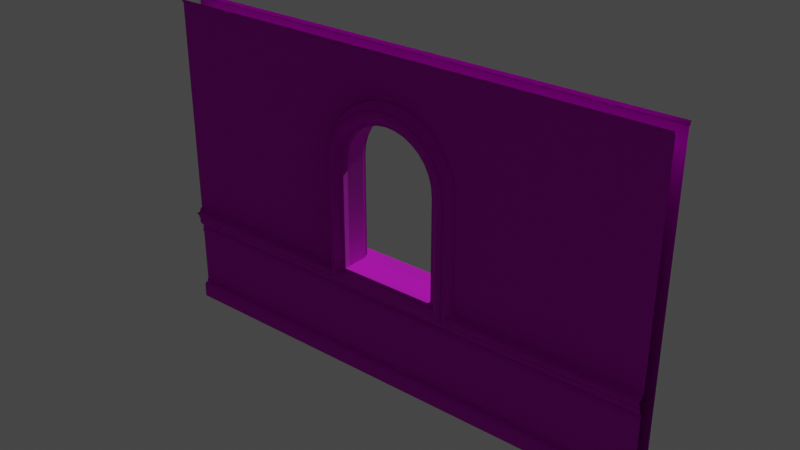 # Source: VictorianWindow.blend  (saved by Blender 2.90.8; exported with 4.5.12 LTS)
import bpy
from mathutils import Matrix  # noqa: F401  (used for matrix-valued properties, if any)

bpy.ops.wm.read_factory_settings(use_empty=True)
scene = bpy.context.scene
scene.name = 'Scene'

# ---- collections
col_collection = bpy.data.collections.new('Collection'); scene.collection.children.link(col_collection)
col_mesh = bpy.data.collections.new('Mesh'); scene.collection.children.link(col_mesh)
col_rig = bpy.data.collections.new('Rig'); scene.collection.children.link(col_rig)
col_extras = bpy.data.collections.new('Extras'); scene.collection.children.link(col_extras)
col_collision = bpy.data.collections.new('Collision'); scene.collection.children.link(col_collision)

# ---- images (referenced by path relative to the original .blend; pixels are not part of the script)
import os
ASSET_DIR = os.environ.get("B2B_ASSET_DIR", "")  # directory of the original .blend (textures are referenced by path, not embedded)
HERE = os.path.dirname(os.path.abspath(__file__))  # packed textures are extracted next to this script under _unpacked/

def load_image(name, relpath, width, height, colorspace="sRGB"):
    """Load a texture the original file referenced (path relative to the .blend, or extracted next to this script)."""
    p = next((c for c in (os.path.join(HERE, relpath), os.path.join(ASSET_DIR, relpath)) if relpath and os.path.exists(c)), "")
    if p:
        img = bpy.data.images.load(p, check_existing=True)
        img.name = name
    else:  # same state as the original file: an image datablock whose file is absent (Cycles renders it pink)
        img = bpy.data.images.new(name, width, height)
        img.source = "FILE"
        img.filepath = "//" + (relpath or name)
    img.colorspace_settings.name = colorspace
    return img
img_interiorwallroughness_jpg = load_image('InteriorWallRoughness.jpg', 'InteriorWallRoughness.jpg', 1024, 1024, 'Non-Color')
img_interiorwallalbedo_jpg = load_image('InteriorWallAlbedo.jpg', 'InteriorWallAlbedo.jpg', 1024, 1024, 'sRGB')
img_interiorwallnormal_jpg = load_image('InteriorWallNormal.jpg', 'InteriorWallNormal.jpg', 1024, 1024, 'Non-Color')
img_exterioralbedo_png = load_image('ExteriorAlbedo.png', 'ExteriorAlbedo.png', 1024, 1024, 'sRGB')
img_exteriorroughness_png = load_image('ExteriorRoughness.png', 'ExteriorRoughness.png', 1024, 1024, 'sRGB')
img_exteriornormal_png = load_image('ExteriorNormal.png', 'ExteriorNormal.png', 1024, 1024, 'sRGB')

# ---- materials (node trees are filled in below, after node groups)
mat_m_victorianinnerwall = bpy.data.materials.new('M_VictorianInnerWall')
mat_m_victorianinnerwall.use_transparent_shadow = False
mat_m_victorianouterwall = bpy.data.materials.new('M_VictorianOuterWall')
mat_m_victorianouterwall.alpha_threshold = 0.0
mat_m_victorianouterwall.use_transparent_shadow = False
mat_m_victorianouterwall.line_color = (0.0, 0.0, 0.0, 1.0)

# ---- node groups
ng_auto_smooth = bpy.data.node_groups.new('Auto Smooth', 'GeometryNodeTree')
_s = ng_auto_smooth.interface.new_socket(name='Geometry', in_out='OUTPUT', socket_type='NodeSocketGeometry')
_s = ng_auto_smooth.interface.new_socket(name='Geometry', in_out='INPUT', socket_type='NodeSocketGeometry')
_s = ng_auto_smooth.interface.new_socket(name='Angle', in_out='INPUT', socket_type='NodeSocketFloat')
_s.subtype = 'ANGLE'
_s.min_value = 0.0
_s.max_value = 3.142
ng_auto_smooth.is_modifier = True
_N = ng_auto_smooth.nodes; _L = ng_auto_smooth.links
n0 = _N.new('NodeGroupOutput'); n0.name = 'Group Output'; n0.location = (480, -100)
n1 = _N.new('NodeGroupInput'); n1.name = 'Group Input'; n1.location = (-420, -300)
n2 = _N.new('NodeGroupInput'); n2.name = 'Group Input.001'; n2.location = (-60, -100)
n3 = _N.new('GeometryNodeSetShadeSmooth'); n3.name = 'Set Shade Smooth'; n3.location = (120, -100)
n3.domain = 'EDGE'
n4 = _N.new('GeometryNodeSetShadeSmooth'); n4.name = 'Set Shade Smooth.001'; n4.location = (300, -100)
n5 = _N.new('GeometryNodeInputMeshEdgeAngle'); n5.name = 'Edge Angle'; n5.location = (-420, -220)
n6 = _N.new('GeometryNodeInputEdgeSmooth'); n6.name = 'Is Edge Smooth'; n6.location = (-60, -160)
n7 = _N.new('GeometryNodeInputShadeSmooth'); n7.name = 'Is Face Smooth'; n7.location = (-240, -340)
n8 = _N.new('FunctionNodeBooleanMath'); n8.name = 'Boolean Math'; n8.location = (-60, -220)
n9 = _N.new('FunctionNodeCompare'); n9.name = 'Compare'; n9.location = (-240, -180)
n9.operation = 'LESS_EQUAL'
_L.new(n5.outputs[0], n9.inputs[0])
_L.new(n4.outputs[0], n0.inputs[0])
_L.new(n1.outputs[1], n9.inputs[1])
_L.new(n9.outputs[0], n8.inputs[0])
_L.new(n7.outputs[0], n8.inputs[1])
_L.new(n2.outputs[0], n3.inputs[0])
_L.new(n6.outputs[0], n3.inputs[1])
_L.new(n3.outputs[0], n4.inputs[0])
_L.new(n8.outputs[0], n3.inputs[2])
n0.is_active_output = True

# ---- material node trees
mat_m_victorianinnerwall.use_nodes = True; mat_m_victorianinnerwall.node_tree.nodes.clear()
_N = mat_m_victorianinnerwall.node_tree.nodes; _L = mat_m_victorianinnerwall.node_tree.links
n0 = _N.new('ShaderNodeTexImage'); n0.name = 'Image Texture.001'; n0.location = (-416, -14)
n0.image = img_interiorwallroughness_jpg
n1 = _N.new('ShaderNodeTexImage'); n1.name = 'Image Texture'; n1.location = (-418, 295)
n1.image = img_interiorwallalbedo_jpg
n2 = _N.new('ShaderNodeTexImage'); n2.name = 'Image Texture.002'; n2.location = (-408, -271)
n2.image = img_interiorwallnormal_jpg
n3 = _N.new('ShaderNodeNormalMap'); n3.name = 'Normal Map'; n3.location = (-136, -247)
n4 = _N.new('ShaderNodeOutputMaterial'); n4.name = 'Material Output'; n4.location = (348, 293)
n5 = _N.new('ShaderNodeBsdfPrincipled'); n5.name = 'Principled BSDF'; n5.location = (58, 293)
n5.distribution = 'GGX'
n5.subsurface_method = 'BURLEY'
n5.inputs[3].default_value = 1.45
n5.inputs[27].default_value = (0.0, 0.0, 0.0, 1.0)
n5.inputs[28].default_value = 1.0
_L.new(n5.outputs[0], n4.inputs[0])
_L.new(n1.outputs[0], n5.inputs[0])
_L.new(n0.outputs[1], n5.inputs[2])
_L.new(n2.outputs[0], n3.inputs[1])
_L.new(n3.outputs[0], n5.inputs[5])
n4.is_active_output = True
mat_m_victorianouterwall.use_nodes = True; mat_m_victorianouterwall.node_tree.nodes.clear()
_N = mat_m_victorianouterwall.node_tree.nodes; _L = mat_m_victorianouterwall.node_tree.links
n0 = _N.new('ShaderNodeOutputMaterial'); n0.name = 'Material Output'; n0.location = (300, 300)
n1 = _N.new('ShaderNodeBsdfPrincipled'); n1.name = 'Principled BSDF'; n1.location = (10, 300)
n1.distribution = 'GGX'
n1.subsurface_method = 'BURLEY'
n1.inputs[3].default_value = 1.45
n1.inputs[27].default_value = (0.0, 0.0, 0.0, 1.0)
n1.inputs[28].default_value = 1.0
n2 = _N.new('ShaderNodeTexImage'); n2.name = 'Image Texture'; n2.location = (-341, 302)
n2.image = img_exterioralbedo_png
n3 = _N.new('ShaderNodeTexImage'); n3.name = 'Image Texture.001'; n3.location = (-340, 44)
n3.image = img_exteriorroughness_png
n4 = _N.new('ShaderNodeTexImage'); n4.name = 'Image Texture.002'; n4.location = (-492, -229)
n4.image = img_exteriornormal_png
n5 = _N.new('ShaderNodeNormalMap'); n5.name = 'Normal Map'; n5.location = (-208, -215)
_L.new(n1.outputs[0], n0.inputs[0])
_L.new(n2.outputs[0], n1.inputs[0])
_L.new(n3.outputs[1], n1.inputs[2])
_L.new(n4.outputs[0], n5.inputs[1])
_L.new(n5.outputs[0], n1.inputs[5])
n0.is_active_output = True

# ---- world
world_world = bpy.data.worlds.new('World'); scene.world = world_world
world_world.use_nodes = True; world_world.node_tree.nodes.clear()
_N = world_world.node_tree.nodes; _L = world_world.node_tree.links
n0 = _N.new('ShaderNodeOutputWorld'); n0.name = 'World Output'; n0.location = (300, 300)
n1 = _N.new('ShaderNodeBackground'); n1.name = 'Background'; n1.location = (10, 300)
n1.inputs[0].default_value = (0.05088, 0.05088, 0.05088, 1.0)
_L.new(n1.outputs[0], n0.inputs[0])
n0.is_active_output = True
world_world.color = (0.05088, 0.05088, 0.05088)
world_world.use_sun_shadow = False
world_world.sun_shadow_jitter_overblur = 0.0

# ---- lights
light_point = bpy.data.lights.new('Point', 'SUN')
light_point.transmission_factor = 0.0
light_point.energy = 1.38
light_point.shadow_soft_size = 0.0762

# ---- meshes
me_cube_001 = bpy.data.meshes.new('Cube.001')
me_cube_001.from_pydata([(-4.768e-07, -0.3157, 3.658), (5.791, -0.3157, 3.658), (-4.768e-07, -0.2896, 1.173), (5.791, -0.2896, 1.173), (-4.768e-07, -0.2896, 3.621), (5.791, -0.2896, 3.621), (-4.768e-07, -0.3, 3.624), (5.791, -0.3, 3.624), (2.896, -0.3157, 3.658), (2.896, -0.2896, 1.173), (2.896, -0.2896, 3.621), (2.896, -0.3, 3.624), (3.111, -0.2896, 2.906), (3.005, -0.2896, 2.938), (2.896, -0.2896, 2.949), (2.786, -0.2896, 2.937), (2.68, -0.2896, 2.905), (3.208, -0.2896, 2.854), (2.583, -0.2896, 2.853), (3.294, -0.2896, 2.785), (2.497, -0.2896, 2.785), (2.427, -0.2896, 2.7), (3.364, -0.2896, 2.7), (3.416, -0.2896, 2.603), (2.375, -0.2896, 2.603), (3.448, -0.2896, 2.498), (2.343, -0.2896, 2.498), (2.332, -0.2896, 2.378), (3.46, -0.2896, 2.378), (2.333, -0.2896, 1.219), (3.46, -0.2896, 1.219), (2.896, -0.2896, 1.219), (-4.768e-07, -0.2896, 0.1466), (5.791, -0.2896, 0.1466), (2.896, -0.2896, 0.1466), (-4.768e-07, -0.3048, 0.1375), (-4.768e-07, -0.3048, 0.0), (5.791, -0.3048, 0.1375), (5.791, -0.3048, 0.0), (2.896, -0.3048, 0.0), (2.896, -0.3048, 0.1375), (0.0, -0.02867, 3.658), (5.791, -0.02866, 3.658), (0.0, -0.05484, 0.217), (5.791, -0.05484, 0.217), (0.0, -0.0449, 0.2112), (5.791, -0.0449, 0.2112), (0.0, -0.02295, 1.159), (5.791, -0.02294, 1.159), (0.0, -0.02295, 1.035), (5.791, -0.02294, 1.035), (0.0, 2.98e-08, 0.0), (5.791, 1.401e-06, 0.1531), (5.791, 1.401e-06, 0.0), (0.0, 2.98e-08, 0.1531), (0.0, -0.0449, 0.1845), (5.791, -0.0449, 0.1845), (5.791, -0.01388, 0.1775), (0.0, -0.01389, 0.1775), (0.0, -0.05484, 0.8566), (5.791, -0.05484, 0.8566), (0.0, -0.05484, 0.9031), (5.791, -0.05484, 0.9031), (5.791, -0.0449, 0.8924), (5.791, -0.0449, 0.8662), (0.0, -0.0449, 0.8662), (0.0, -0.0449, 0.8924), (5.791, -0.05484, 0.921), (0.0, -0.05484, 0.921), (0.0, -0.01483, 1.026), (5.791, -0.01483, 1.026), (5.791, -0.01483, 1.0), (0.0, -0.01483, 1.0), (5.791, -0.01787, 0.9871), (5.791, -0.02605, 0.9739), (5.791, -0.03647, 0.9606), (5.791, -0.05484, 0.9474), (5.791, -0.05484, 0.9342), (0.0, -0.05484, 0.9342), (0.0, -0.05484, 0.9474), (0.0, -0.03647, 0.9606), (0.0, -0.02605, 0.9739), (0.0, -0.01787, 0.9871), (0.0, 0.03031, 1.121), (5.791, 0.03031, 1.121), (0.0, -0.02295, 1.13), (5.791, -0.02294, 1.13), (5.791, 0.002474, 1.097), (5.791, -0.005999, 1.074), (5.791, -0.005999, 1.05), (0.0, -0.006001, 1.05), (0.0, -0.006001, 1.074), (0.0, 0.002472, 1.097), (0.0, -0.05484, 1.173), (5.791, -0.05484, 1.173), (5.791, -0.04614, 0.9308), (5.791, -0.04614, 0.9244), (0.0, -0.04614, 0.9244), (0.0, -0.04614, 0.9308), (5.791, -0.03829, 1.159), (5.791, -0.03829, 1.173), (0.0, -0.03829, 1.159), (0.0, -0.03829, 1.173), (0.0, -0.05484, 3.621), (5.791, -0.05484, 3.621), (0.0, -0.04443, 3.624), (5.791, -0.04443, 3.624), (2.896, -0.02867, 3.658), (2.896, -0.05484, 0.217), (2.896, -0.0449, 0.2112), (2.896, -0.02295, 1.159), (2.896, -0.02295, 1.035), (2.896, 7.451e-07, 0.1531), (2.896, 7.451e-07, 0.0), (2.896, -0.0449, 0.1845), (2.896, -0.01389, 0.1775), (2.896, -0.05484, 0.8566), (2.896, -0.05484, 0.9031), (2.896, -0.0449, 0.8662), (2.896, -0.0449, 0.8924), (2.896, -0.05484, 0.921), (2.896, -0.01483, 1.026), (2.896, -0.01483, 1.0), (2.896, -0.01787, 0.9871), (2.896, -0.02605, 0.9739), (2.896, -0.03647, 0.9606), (2.896, -0.05484, 0.9474), (2.896, -0.05484, 0.9342), (2.896, 0.03031, 1.121), (2.896, -0.02295, 1.13), (2.896, 0.002473, 1.097), (2.896, -0.006, 1.074), (2.896, -0.006, 1.05), (2.896, -0.05484, 1.173), (2.896, -0.04614, 0.9244), (2.896, -0.04614, 0.9308), (2.896, -0.03829, 1.173), (2.896, -0.03829, 1.159), (2.896, -0.05484, 3.621), (2.896, -0.04443, 3.624), (3.111, -0.05484, 2.906), (3.005, -0.05484, 2.938), (2.896, -0.05484, 2.949), (2.786, -0.05484, 2.937), (2.68, -0.05484, 2.905), (3.208, -0.05484, 2.854), (2.583, -0.05484, 2.853), (3.294, -0.05484, 2.785), (2.497, -0.05484, 2.785), (2.427, -0.05484, 2.7), (3.364, -0.05484, 2.7), (3.416, -0.05484, 2.603), (2.375, -0.05484, 2.603), (3.448, -0.05484, 2.498), (2.343, -0.05484, 2.498), (2.332, -0.05484, 2.378), (3.46, -0.05484, 2.378), (2.333, -0.05484, 1.219), (3.46, -0.05484, 1.219), (2.896, -0.05484, 1.219), (2.333, -0.2896, 1.219), (2.332, -0.2896, 2.378), (2.343, -0.2896, 2.498), (2.375, -0.2896, 2.603), (2.427, -0.2896, 2.7), (2.497, -0.2896, 2.785), (2.583, -0.2896, 2.853), (2.68, -0.2896, 2.905), (2.786, -0.2896, 2.937), (2.896, -0.2896, 2.949), (3.005, -0.2896, 2.938), (3.111, -0.2896, 2.906), (3.208, -0.2896, 2.854), (3.294, -0.2896, 2.785), (3.364, -0.2896, 2.7), (3.416, -0.2896, 2.603), (3.448, -0.2896, 2.498), (3.46, -0.2896, 2.378), (3.46, -0.2896, 1.219), (2.178, -0.3668, 1.219), (2.176, -0.3668, 2.386), (2.19, -0.3668, 2.528), (2.231, -0.3668, 2.663), (2.298, -0.3668, 2.787), (2.388, -0.3668, 2.896), (2.497, -0.3668, 2.984), (2.62, -0.3668, 3.05), (2.755, -0.3668, 3.091), (2.895, -0.3668, 3.105), (3.036, -0.3668, 3.092), (3.171, -0.3668, 3.051), (3.295, -0.3668, 2.985), (3.404, -0.3668, 2.895), (3.494, -0.3668, 2.787), (3.56, -0.3668, 2.663), (3.601, -0.3668, 2.528), (3.615, -0.3668, 2.386), (3.615, -0.3668, 1.219), (2.352, -0.3383, 2.613), (2.406, -0.3383, 2.714), (3.485, -0.3383, 1.219), (2.308, -0.3383, 1.219), (3.121, -0.3383, 2.93), (3.222, -0.3383, 2.876), (2.48, -0.3383, 2.803), (3.312, -0.3383, 2.803), (2.569, -0.3383, 2.874), (3.385, -0.3383, 2.714), (2.67, -0.3383, 2.929), (3.439, -0.3383, 2.613), (2.781, -0.3383, 2.962), (2.306, -0.3383, 2.38), (3.473, -0.3383, 2.503), (2.896, -0.3383, 2.974), (2.318, -0.3383, 2.503), (3.485, -0.3383, 2.38), (3.01, -0.3383, 2.963), (2.251, -0.3668, 2.655), (2.315, -0.3668, 2.775), (2.199, -0.3668, 1.219), (3.283, -0.3668, 2.967), (2.402, -0.3668, 2.881), (3.389, -0.3668, 2.88), (2.508, -0.3668, 2.966), (3.476, -0.3668, 2.775), (2.628, -0.3668, 3.03), (3.541, -0.3668, 2.655), (2.759, -0.3668, 3.07), (2.197, -0.3668, 2.385), (3.58, -0.3668, 2.524), (2.895, -0.3668, 3.084), (2.211, -0.3668, 2.524), (3.594, -0.3668, 2.385), (3.032, -0.3668, 3.071), (3.594, -0.3668, 1.219), (3.163, -0.3668, 3.031), (2.178, -0.2896, 1.219), (2.176, -0.2896, 2.386), (2.19, -0.2896, 2.528), (2.231, -0.2896, 2.663), (2.298, -0.2896, 2.787), (2.388, -0.2896, 2.896), (2.497, -0.2896, 2.984), (2.62, -0.2896, 3.05), (2.755, -0.2896, 3.091), (2.895, -0.2896, 3.105), (3.036, -0.2896, 3.092), (3.171, -0.2896, 3.051), (3.295, -0.2896, 2.985), (3.404, -0.2896, 2.895), (3.494, -0.2896, 2.787), (3.56, -0.2896, 2.663), (3.601, -0.2896, 2.528), (3.615, -0.2896, 2.386), (3.615, -0.2896, 1.219), (2.178, -0.388, 1.219), (2.176, -0.388, 2.386), (2.19, -0.388, 2.528), (2.231, -0.388, 2.663), (2.298, -0.388, 2.787), (2.388, -0.388, 2.896), (2.497, -0.388, 2.984), (2.62, -0.388, 3.05), (2.755, -0.388, 3.091), (2.895, -0.388, 3.105), (3.036, -0.388, 3.092), (3.171, -0.388, 3.051), (3.295, -0.388, 2.985), (3.404, -0.388, 2.895), (3.494, -0.388, 2.787), (3.56, -0.388, 2.663), (3.601, -0.388, 2.528), (3.615, -0.388, 2.386), (3.615, -0.388, 1.219), (2.315, -0.388, 2.775), (2.199, -0.388, 1.219), (3.283, -0.388, 2.967), (2.402, -0.388, 2.881), (3.389, -0.388, 2.88), (2.508, -0.388, 2.966), (3.476, -0.388, 2.775), (2.628, -0.388, 3.03), (3.541, -0.388, 2.655), (2.759, -0.388, 3.07), (2.197, -0.388, 2.385), (3.58, -0.388, 2.524), (2.895, -0.388, 3.084), (2.211, -0.388, 2.524), (3.594, -0.388, 2.385), (3.032, -0.388, 3.071), (2.251, -0.388, 2.655), (3.594, -0.388, 1.219), (3.163, -0.388, 3.031), (2.331, -0.3442, 2.621), (3.508, -0.3442, 1.219), (3.129, -0.3442, 2.951), (2.387, -0.3442, 2.727), (2.285, -0.3442, 1.219), (3.235, -0.3442, 2.895), (2.464, -0.3442, 2.819), (3.328, -0.3442, 2.819), (2.556, -0.3442, 2.893), (3.404, -0.3442, 2.727), (2.662, -0.3442, 2.95), (3.46, -0.3442, 2.621), (2.776, -0.3442, 2.985), (2.284, -0.3442, 2.381), (3.495, -0.3442, 2.507), (2.895, -0.3442, 2.997), (2.296, -0.3442, 2.507), (3.508, -0.3442, 2.381), (3.015, -0.3442, 2.985), (2.331, -0.3579, 2.621), (2.352, -0.3579, 2.613), (3.508, -0.3579, 1.219), (3.485, -0.3579, 1.219), (3.129, -0.3579, 2.951), (3.121, -0.3579, 2.93), (3.01, -0.3579, 2.963), (3.485, -0.3579, 2.38), (2.318, -0.3579, 2.503), (2.896, -0.3579, 2.974), (3.473, -0.3579, 2.503), (2.306, -0.3579, 2.38), (2.781, -0.3579, 2.962), (3.439, -0.3579, 2.613), (2.308, -0.3579, 1.219), (2.67, -0.3579, 2.929), (3.385, -0.3579, 2.714), (2.569, -0.3579, 2.874), (3.312, -0.3579, 2.803), (2.48, -0.3579, 2.803), (3.222, -0.3579, 2.876), (2.406, -0.3579, 2.714), (2.387, -0.3579, 2.727), (2.285, -0.3579, 1.219), (3.235, -0.3579, 2.895), (2.464, -0.3579, 2.819), (3.328, -0.3579, 2.819), (2.556, -0.3579, 2.893), (3.404, -0.3579, 2.727), (2.662, -0.3579, 2.95), (3.46, -0.3579, 2.621), (2.776, -0.3579, 2.985), (2.284, -0.3579, 2.381), (3.495, -0.3579, 2.507), (2.895, -0.3579, 2.997), (2.296, -0.3579, 2.507), (3.508, -0.3579, 2.381), (3.015, -0.3579, 2.985), (2.321, -0.2994, 1.033), (2.08, -0.2896, 1.219), (2.321, -0.3501, 1.033), (2.08, -0.4757, 1.219), (3.472, -0.2994, 1.033), (3.713, -0.2896, 1.219), (3.472, -0.3501, 1.033), (3.713, -0.4757, 1.219), (2.08, -0.2896, 1.133), (2.08, -0.4757, 1.133), (3.713, -0.4757, 1.133), (3.713, -0.2896, 1.133), (2.226, -0.3879, 1.114), (3.567, -0.3879, 1.114), (3.567, -0.2929, 1.114), (2.226, -0.2929, 1.114), (2.333, -0.05484, 1.219), (2.332, -0.05484, 2.378), (2.343, -0.05484, 2.498), (2.375, -0.05484, 2.603), (2.427, -0.05484, 2.7), (2.497, -0.05484, 2.785), (2.583, -0.05484, 2.853), (2.68, -0.05484, 2.905), (2.786, -0.05484, 2.937), (2.896, -0.05484, 2.949), (3.005, -0.05484, 2.938), (3.111, -0.05484, 2.906), (3.208, -0.05484, 2.854), (3.294, -0.05484, 2.785), (3.364, -0.05484, 2.7), (3.416, -0.05484, 2.603), (3.448, -0.05484, 2.498), (3.46, -0.05484, 2.378), (3.46, -0.05484, 1.219), (2.105, -0.05484, 0.991), (2.103, -0.05484, 2.39), (2.118, -0.05484, 2.542), (2.164, -0.05484, 2.691), (2.237, -0.05484, 2.827), (2.336, -0.05484, 2.948), (2.456, -0.05484, 3.045), (2.592, -0.05484, 3.117), (2.74, -0.05484, 3.162), (2.895, -0.05484, 3.178), (3.05, -0.05484, 3.163), (3.199, -0.05484, 3.118), (3.335, -0.05484, 3.045), (3.456, -0.05484, 2.947), (3.554, -0.05484, 2.827), (3.628, -0.05484, 2.691), (3.673, -0.05484, 2.542), (3.688, -0.05484, 2.39), (3.688, -0.05484, 0.991), (2.333, 0.01072, 1.219), (2.332, 0.01072, 2.378), (2.343, 0.01072, 2.498), (2.375, 0.01072, 2.603), (2.427, 0.01072, 2.7), (2.497, 0.01072, 2.785), (2.583, 0.01072, 2.853), (2.68, 0.01072, 2.905), (2.786, 0.01072, 2.937), (2.896, 0.01072, 2.949), (3.005, 0.01072, 2.938), (3.111, 0.01072, 2.906), (3.208, 0.01072, 2.854), (3.294, 0.01072, 2.785), (3.364, 0.01072, 2.7), (3.416, 0.01072, 2.603), (3.448, 0.01072, 2.498), (3.46, 0.01072, 2.378), (3.46, 0.01072, 1.219), (2.155, 0.04142, 1.04), (2.153, 0.04142, 2.387), (2.167, 0.04142, 2.533), (2.209, 0.04142, 2.672), (2.278, 0.04142, 2.8), (2.371, 0.04142, 2.913), (2.484, 0.04142, 3.003), (2.611, 0.04142, 3.071), (2.75, 0.04142, 3.114), (2.895, 0.04142, 3.129), (3.04, 0.04142, 3.115), (3.18, 0.04142, 3.072), (3.308, 0.04142, 3.004), (3.421, 0.04142, 2.912), (3.513, 0.04142, 2.8), (3.582, 0.04142, 2.672), (3.624, 0.04142, 2.533), (3.639, 0.04142, 2.387), (3.639, 0.04142, 1.04), (3.035, 0.04142, 3.085), (3.029, 0.07378, 3.056), (3.023, 0.07378, 3.026), (3.017, 0.04142, 3.016), (3.011, 0.01072, 2.968), (3.123, 0.01072, 2.934), (3.134, 0.04142, 2.981), (3.145, 0.07378, 2.989), (3.157, 0.07378, 3.017), (3.168, 0.04142, 3.045), (2.237, 0.04142, 2.66), (2.265, 0.07378, 2.649), (2.292, 0.07378, 2.637), (2.32, 0.04142, 2.645), (2.348, 0.01072, 2.614), (2.403, 0.01072, 2.716), (2.378, 0.04142, 2.752), (2.353, 0.07378, 2.75), (2.328, 0.07378, 2.767), (2.303, 0.04142, 2.783), (3.609, 0.04142, 1.07), (3.579, 0.07378, 1.1), (3.549, 0.07378, 1.13), (3.519, 0.04142, 1.179), (3.489, 0.01072, 1.189), (2.304, 0.01072, 1.189), (2.274, 0.04142, 1.179), (2.244, 0.07378, 1.13), (2.214, 0.07378, 1.1), (2.184, 0.04142, 1.07), (3.225, 0.01072, 2.879), (3.242, 0.04142, 2.923), (3.258, 0.07378, 2.929), (3.275, 0.07378, 2.954), (3.291, 0.04142, 2.979), (2.476, 0.01072, 2.806), (2.455, 0.04142, 2.846), (2.434, 0.07378, 2.849), (2.413, 0.07378, 2.87), (2.392, 0.04142, 2.891), (3.315, 0.01072, 2.806), (3.336, 0.04142, 2.846), (3.357, 0.07378, 2.848), (3.378, 0.07378, 2.87), (3.399, 0.04142, 2.891), (2.566, 0.01072, 2.878), (2.55, 0.04142, 2.922), (2.533, 0.07378, 2.928), (2.517, 0.07378, 2.953), (2.5, 0.04142, 2.978), (3.389, 0.01072, 2.716), (3.414, 0.04142, 2.752), (3.438, 0.07378, 2.75), (3.463, 0.07378, 2.767), (3.488, 0.04142, 2.783), (2.669, 0.01072, 2.933), (2.657, 0.04142, 2.98), (2.646, 0.07378, 2.988), (2.634, 0.07378, 3.016), (2.623, 0.04142, 3.044), (3.444, 0.01072, 2.614), (3.471, 0.04142, 2.645), (3.499, 0.07378, 2.637), (3.526, 0.07378, 2.649), (3.554, 0.04142, 2.66), (2.78, 0.01072, 2.967), (2.774, 0.04142, 3.015), (2.768, 0.07378, 3.025), (2.762, 0.07378, 3.055), (2.756, 0.04142, 3.084), (2.302, 0.01072, 2.38), (2.272, 0.04142, 2.4), (2.242, 0.07378, 2.383), (2.212, 0.07378, 2.384), (2.182, 0.04142, 2.386), (3.477, 0.01072, 2.503), (3.507, 0.04142, 2.528), (3.536, 0.07378, 2.515), (3.565, 0.07378, 2.521), (3.595, 0.04142, 2.527), (2.895, 0.01072, 2.979), (2.895, 0.04142, 3.028), (2.895, 0.07378, 3.039), (2.895, 0.07378, 3.069), (2.895, 0.04142, 3.099), (2.314, 0.01072, 2.503), (2.285, 0.04142, 2.528), (2.255, 0.07378, 2.515), (2.226, 0.07378, 2.521), (2.196, 0.04142, 2.527), (3.489, 0.01072, 2.38), (3.519, 0.04142, 2.4), (3.549, 0.07378, 2.383), (3.579, 0.07378, 2.384), (3.609, 0.04142, 2.386), (3.034, 0.0576, 3.082), (3.167, 0.0576, 3.042), (2.24, 0.0576, 2.659), (2.305, 0.0576, 2.782), (3.606, 0.0576, 1.073), (2.187, 0.0576, 1.073), (3.29, 0.0576, 2.977), (2.394, 0.0576, 2.889), (3.397, 0.0576, 2.889), (2.502, 0.0576, 2.976), (3.486, 0.0576, 2.782), (2.624, 0.0576, 3.041), (3.551, 0.0576, 2.659), (2.757, 0.0576, 3.081), (2.185, 0.0576, 2.386), (3.592, 0.0576, 2.526), (2.895, 0.0576, 3.096), (2.199, 0.0576, 2.526), (3.606, 0.0576, 2.386), (2.456, -0.02994, 3.045), (2.592, -0.02994, 3.117), (2.74, -0.02994, 3.162), (2.895, -0.02994, 3.178), (3.05, -0.02994, 3.163), (3.199, -0.02994, 3.118), (3.335, -0.02994, 3.045), (3.456, -0.02994, 2.947), (3.554, -0.02994, 2.827), (2.105, -0.02994, 0.991), (2.103, -0.02994, 2.39), (3.628, -0.02994, 2.691), (2.118, -0.02994, 2.542), (3.673, -0.02994, 2.542), (2.164, -0.02994, 2.691), (3.688, -0.02994, 2.39), (2.237, -0.02994, 2.827), (3.688, -0.02994, 0.991), (2.336, -0.02994, 2.948), (2.896, -0.05484, 1.219), (2.897, -0.05484, 0.991), (2.896, 0.01072, 1.219), (2.897, 0.04142, 1.04), (2.896, 0.01072, 1.189), (2.897, 0.04142, 1.179), (2.897, 0.07378, 1.13), (2.897, 0.07378, 1.1), (2.897, 0.04142, 1.07), (2.897, 0.0576, 1.073), (2.897, -0.02994, 0.991), (2.19, -0.3282, 2.528), (2.231, -0.3282, 2.663), (3.615, -0.3282, 2.386), (3.615, -0.3282, 1.219), (3.036, -0.3282, 3.092), (3.171, -0.3282, 3.051), (2.298, -0.3282, 2.787), (3.295, -0.3282, 2.985), (2.388, -0.3282, 2.896), (3.404, -0.3282, 2.895), (2.497, -0.3282, 2.984), (3.494, -0.3282, 2.787), (2.62, -0.3282, 3.05), (3.56, -0.3282, 2.663), (2.755, -0.3282, 3.091), (2.178, -0.3282, 1.219), (2.176, -0.3282, 2.386), (3.601, -0.3282, 2.528), (2.895, -0.3282, 3.105), (2.167, -0.2893, 1.204), (2.164, -0.2893, 2.39), (2.179, -0.2893, 2.534), (2.22, -0.2893, 2.671), (2.288, -0.2893, 2.797), (2.379, -0.2893, 2.908), (2.49, -0.2893, 2.997), (2.616, -0.2893, 3.064), (2.752, -0.2893, 3.105), (2.895, -0.2893, 3.12), (3.038, -0.2893, 3.106), (3.175, -0.2893, 3.065), (3.301, -0.2893, 2.998), (3.412, -0.2893, 2.907), (3.503, -0.2893, 2.797), (3.571, -0.2893, 2.671), (3.612, -0.2893, 2.534), (3.627, -0.2893, 2.39), (3.627, -0.2893, 1.204), (2.22, -0.3285, 2.671), (3.627, -0.3285, 1.204), (3.175, -0.3285, 3.065), (2.288, -0.3285, 2.797), (3.301, -0.3285, 2.998), (2.379, -0.3285, 2.908), (3.412, -0.3285, 2.907), (2.49, -0.3285, 2.997), (3.503, -0.3285, 2.797), (2.616, -0.3285, 3.064), (3.571, -0.3285, 2.671), (2.752, -0.3285, 3.105), (2.164, -0.3285, 2.39), (3.612, -0.3285, 2.534), (2.895, -0.3285, 3.12), (2.179, -0.3285, 2.534), (3.627, -0.3285, 2.39), (3.038, -0.3285, 3.106), (2.167, -0.3285, 1.204), (2.333, -0.05484, 1.219), (2.332, -0.05484, 2.378), (2.343, -0.05484, 2.498), (2.375, -0.05484, 2.603), (2.427, -0.05484, 2.7), (2.497, -0.05484, 2.785), (2.583, -0.05484, 2.853), (2.68, -0.05484, 2.905), (2.786, -0.05484, 2.937), (2.896, -0.05484, 2.949), (3.005, -0.05484, 2.938), (3.111, -0.05484, 2.906), (3.208, -0.05484, 2.854), (3.294, -0.05484, 2.785), (3.364, -0.05484, 2.7), (3.416, -0.05484, 2.603), (3.448, -0.05484, 2.498), (3.46, -0.05484, 2.378), (3.46, -0.05484, 1.219), (2.333, -0.2896, 1.219), (2.332, -0.2896, 2.378), (2.343, -0.2896, 2.498), (2.375, -0.2896, 2.603), (2.427, -0.2896, 2.7), (2.497, -0.2896, 2.785), (2.583, -0.2896, 2.853), (2.68, -0.2896, 2.905), (2.786, -0.2896, 2.937), (2.896, -0.2896, 2.949), (3.005, -0.2896, 2.938), (3.111, -0.2896, 2.906), (3.208, -0.2896, 2.854), (3.294, -0.2896, 2.785), (3.364, -0.2896, 2.7), (3.416, -0.2896, 2.603), (3.448, -0.2896, 2.498), (3.46, -0.2896, 2.378), (3.46, -0.2896, 1.219), (2.332, -0.2504, 2.378), (2.333, -0.2504, 1.219), (3.448, -0.2504, 2.498), (3.416, -0.2504, 2.603), (2.896, -0.2504, 2.949), (2.786, -0.2504, 2.937), (2.343, -0.2504, 2.498), (3.46, -0.2504, 2.378), (3.005, -0.2504, 2.938), (2.375, -0.2504, 2.603), (3.46, -0.2504, 1.219), (3.111, -0.2504, 2.906), (2.427, -0.2504, 2.7), (3.208, -0.2504, 2.854), (2.497, -0.2504, 2.785), (3.294, -0.2504, 2.785), (2.583, -0.2504, 2.853), (3.364, -0.2504, 2.7), (2.68, -0.2504, 2.905)], [], [(8, 0, 6, 11), (33, 34, 40, 37), (10, 15, 14), (11, 6, 4, 10), (7, 11, 10, 5), (5, 10, 12, 17), (1, 8, 11, 7), (13, 10, 14), (12, 10, 13), (17, 19, 5), (5, 23, 25), (28, 30, 3, 5), (25, 28, 5), (23, 5, 22), (22, 5, 19), (15, 10, 16), (16, 10, 4, 18), (18, 4, 20), (20, 4, 21), (21, 4, 24), (24, 4, 26), (26, 4, 27), (27, 4, 2, 29), (29, 2, 9, 31), (3, 30, 31, 9), (9, 34, 33, 3), (2, 32, 34, 9), (35, 36, 39, 40), (40, 39, 38, 37), (34, 32, 35, 40), (107, 139, 105, 41), (132, 89, 50, 111), (112, 113, 51, 54), (114, 115, 58, 55), (109, 114, 55, 45), (115, 112, 54, 58), (116, 108, 43, 59), (116, 118, 64, 60), (117, 119, 66, 61), (120, 67, 62, 117), (120, 134, 96, 67), (121, 70, 71, 122), (122, 71, 73, 123), (123, 73, 74, 124), (124, 74, 75, 125), (126, 76, 77, 127), (111, 121, 69, 49), (110, 48, 86, 129), (129, 86, 84, 128), (128, 84, 87, 130), (130, 87, 88, 131), (131, 88, 89, 132), (135, 95, 96, 134), (127, 135, 98, 78), (136, 137, 101, 102), (133, 136, 102, 93), (138, 142, 143), (137, 99, 48, 110), (125, 75, 76, 126), (119, 118, 65, 66), (108, 44, 46, 109), (139, 138, 103, 105), (106, 104, 138, 139), (43, 108, 109, 45), (63, 64, 118, 119), (80, 125, 126, 79), (101, 137, 110, 47), (104, 145, 140, 138), (94, 100, 136, 133), (100, 99, 137, 136), (77, 95, 135, 127), (98, 135, 134, 97), (91, 131, 132, 90), (92, 130, 131, 91), (83, 128, 130, 92), (85, 129, 128, 83), (47, 110, 129, 85), (50, 70, 121, 111), (79, 126, 127, 78), (81, 124, 125, 80), (82, 123, 124, 81), (72, 122, 123, 82), (69, 121, 122, 72), (68, 97, 134, 120), (68, 120, 117, 61), (62, 63, 119, 117), (59, 65, 118, 116), (60, 44, 108, 116), (57, 52, 112, 115), (46, 56, 114, 109), (56, 57, 115, 114), (52, 53, 113, 112), (90, 132, 111, 49), (42, 106, 139, 107), (141, 142, 138), (140, 141, 138), (145, 104, 147), (104, 153, 151), (156, 104, 94, 158), (153, 104, 156), (151, 150, 104), (150, 147, 104), (143, 144, 138), (144, 146, 103, 138), (146, 148, 103), (148, 149, 103), (149, 152, 103), (152, 154, 103), (154, 155, 103), (155, 157, 93, 103), (157, 159, 133, 93), (94, 133, 159, 158), (231, 217, 290, 287), (180, 179, 255, 256), (218, 221, 277, 274), (193, 192, 268, 269), (232, 234, 291, 288), (220, 222, 278, 276), (192, 191, 267, 268), (233, 235, 292, 289), (221, 223, 279, 277), (191, 190, 266, 267), (222, 224, 280, 278), (190, 189, 265, 266), (223, 225, 281, 279), (189, 188, 264, 265), (224, 226, 282, 280), (188, 187, 263, 264), (170, 171, 202, 216), (177, 178, 200, 215), (162, 163, 198, 214), (169, 170, 216, 213), (176, 177, 215, 212), (161, 162, 214, 211), (168, 169, 213, 210), (175, 176, 212, 209), (160, 161, 211, 201), (167, 168, 210, 208), (174, 175, 209, 207), (166, 167, 208, 206), (173, 174, 207, 205), (165, 166, 206, 204), (172, 173, 205, 203), (164, 165, 204, 199), (171, 172, 203, 202), (163, 164, 199, 198), (311, 295, 235, 233), (310, 294, 234, 232), (309, 293, 217, 231), (308, 311, 233, 230), (307, 310, 232, 229), (306, 309, 231, 228), (305, 308, 230, 227), (304, 307, 229, 226), (297, 306, 228, 219), (303, 305, 227, 225), (302, 304, 226, 224), (301, 303, 225, 223), (300, 302, 224, 222), (299, 301, 223, 221), (298, 300, 222, 220), (296, 299, 221, 218), (295, 298, 220, 235), (293, 296, 218, 217), (249, 248, 617, 618), (601, 602, 636, 642), (248, 247, 616, 617), (599, 603, 637, 634), (586, 587, 624, 639), (247, 246, 615, 616), (600, 604, 638, 635), (588, 589, 625, 640), (246, 245, 614, 615), (602, 586, 639, 636), (590, 591, 626, 641), (245, 244, 613, 614), (603, 588, 640, 637), (589, 254, 623, 625), (587, 592, 627, 624), (244, 243, 612, 613), (604, 590, 641, 638), (591, 593, 628, 626), (290, 274, 259, 258), (292, 276, 267, 266), (274, 277, 260, 259), (276, 278, 268, 267), (277, 279, 261, 260), (278, 280, 269, 268), (279, 281, 262, 261), (280, 282, 270, 269), (281, 283, 263, 262), (275, 284, 256, 255), (282, 285, 271, 270), (283, 286, 264, 263), (284, 287, 257, 256), (285, 288, 272, 271), (286, 289, 265, 264), (287, 290, 258, 257), (288, 291, 273, 272), (289, 292, 266, 265), (194, 193, 269, 270), (235, 220, 276, 292), (181, 180, 256, 257), (230, 233, 289, 286), (195, 194, 270, 271), (217, 218, 274, 290), (182, 181, 257, 258), (229, 232, 288, 285), (196, 195, 271, 272), (183, 182, 258, 259), (228, 231, 287, 284), (197, 196, 272, 273), (184, 183, 259, 260), (227, 230, 286, 283), (185, 184, 260, 261), (226, 229, 285, 282), (186, 185, 261, 262), (219, 228, 284, 275), (187, 186, 262, 263), (225, 227, 283, 281), (216, 202, 317, 318), (293, 309, 347, 312), (204, 206, 329, 331), (298, 295, 316, 336), (311, 308, 346, 349), (205, 207, 328, 330), (296, 293, 312, 334), (310, 307, 345, 348), (206, 208, 327, 329), (309, 306, 344, 347), (207, 209, 325, 328), (308, 305, 343, 346), (208, 210, 324, 327), (307, 304, 342, 345), (201, 211, 323, 326), (306, 297, 335, 344), (313, 333, 334, 312), (317, 332, 336, 316), (333, 331, 337, 334), (332, 330, 338, 336), (331, 329, 339, 337), (330, 328, 340, 338), (329, 327, 341, 339), (328, 325, 342, 340), (327, 324, 343, 341), (326, 323, 344, 335), (325, 322, 345, 342), (324, 321, 346, 343), (323, 320, 347, 344), (322, 319, 348, 345), (321, 318, 349, 346), (320, 313, 312, 347), (319, 315, 314, 348), (318, 317, 316, 349), (299, 296, 334, 337), (203, 205, 330, 332), (294, 310, 348, 314), (215, 200, 315, 319), (300, 298, 336, 338), (199, 204, 331, 333), (295, 311, 349, 316), (214, 198, 313, 320), (301, 299, 337, 339), (202, 203, 332, 317), (213, 216, 318, 321), (302, 300, 338, 340), (198, 199, 333, 313), (212, 215, 319, 322), (303, 301, 339, 341), (211, 214, 320, 323), (304, 302, 340, 342), (210, 213, 321, 324), (305, 303, 341, 343), (209, 212, 322, 325), (358, 359, 353, 351), (359, 360, 357, 353), (352, 350, 354, 356), (357, 355, 351, 353), (363, 364, 361, 360), (362, 363, 360, 359), (365, 362, 359, 358), (350, 352, 362, 365), (352, 356, 363, 362), (356, 354, 364, 363), (442, 433, 434, 451), (452, 426, 427, 461), (583, 578, 423, 471), (451, 434, 435, 476), (461, 427, 428, 481), (476, 435, 436, 486), (481, 428, 429, 491), (486, 436, 437, 496), (491, 429, 430, 501), (496, 437, 438, 506), (501, 430, 431, 511), (471, 423, 424, 516), (506, 438, 439, 521), (511, 431, 432, 526), (516, 424, 425, 531), (521, 439, 440, 536), (526, 432, 433, 442), (531, 425, 426, 452), (536, 440, 441, 462), (557, 430, 429, 556), (378, 416, 417, 379), (558, 431, 430, 557), (379, 417, 418, 380), (366, 404, 405, 367), (559, 432, 431, 558), (380, 418, 419, 381), (367, 405, 406, 368), (560, 433, 432, 559), (381, 419, 420, 382), (368, 406, 407, 369), (561, 434, 433, 560), (382, 420, 421, 383), (369, 407, 408, 370), (562, 435, 434, 561), (383, 421, 422, 384), (370, 408, 409, 371), (563, 436, 435, 562), (575, 577, 404, 366), (371, 409, 410, 372), (564, 437, 436, 563), (566, 424, 423, 565), (372, 410, 411, 373), (567, 438, 437, 564), (568, 425, 424, 566), (373, 411, 412, 374), (569, 439, 438, 567), (570, 426, 425, 568), (374, 412, 413, 375), (571, 440, 439, 569), (572, 427, 426, 570), (375, 413, 414, 376), (573, 441, 440, 571), (574, 428, 427, 572), (376, 414, 415, 377), (585, 578, 441, 573), (556, 429, 428, 574), (377, 415, 416, 378), (421, 532, 466, 422), (532, 533, 465, 466), (533, 534, 464, 465), (534, 535, 463, 464), (555, 536, 462, 541), (406, 527, 456, 407), (527, 528, 455, 456), (528, 529, 454, 455), (529, 530, 453, 454), (554, 531, 452, 539), (413, 522, 446, 414), (522, 523, 445, 446), (523, 524, 444, 445), (524, 525, 443, 444), (553, 526, 442, 537), (420, 517, 532, 421), (517, 518, 533, 532), (518, 519, 534, 533), (519, 520, 535, 534), (552, 521, 536, 555), (405, 512, 527, 406), (512, 513, 528, 527), (513, 514, 529, 528), (514, 515, 530, 529), (551, 516, 531, 554), (412, 507, 522, 413), (507, 508, 523, 522), (508, 509, 524, 523), (509, 510, 525, 524), (550, 511, 526, 553), (419, 502, 517, 420), (502, 503, 518, 517), (503, 504, 519, 518), (504, 505, 520, 519), (549, 506, 521, 552), (404, 467, 512, 405), (467, 468, 513, 512), (468, 469, 514, 513), (469, 470, 515, 514), (542, 471, 516, 551), (411, 497, 507, 412), (497, 498, 508, 507), (498, 499, 509, 508), (499, 500, 510, 509), (548, 501, 511, 550), (418, 492, 502, 419), (492, 493, 503, 502), (493, 494, 504, 503), (494, 495, 505, 504), (547, 496, 506, 549), (410, 487, 497, 411), (487, 488, 498, 497), (488, 489, 499, 498), (489, 490, 500, 499), (546, 491, 501, 548), (417, 482, 492, 418), (482, 483, 493, 492), (483, 484, 494, 493), (484, 485, 495, 494), (545, 486, 496, 547), (409, 477, 487, 410), (477, 478, 488, 487), (478, 479, 489, 488), (479, 480, 490, 489), (544, 481, 491, 546), (416, 472, 482, 417), (472, 473, 483, 482), (473, 474, 484, 483), (474, 475, 485, 484), (543, 476, 486, 545), (408, 457, 477, 409), (457, 458, 478, 477), (458, 459, 479, 478), (459, 460, 480, 479), (540, 461, 481, 544), (415, 447, 472, 416), (447, 448, 473, 472), (448, 449, 474, 473), (449, 450, 475, 474), (538, 451, 476, 543), (577, 579, 467, 404), (579, 580, 468, 467), (580, 581, 469, 468), (581, 582, 470, 469), (584, 583, 471, 542), (407, 456, 457, 408), (456, 455, 458, 457), (455, 454, 459, 458), (454, 453, 460, 459), (539, 452, 461, 540), (414, 446, 447, 415), (446, 445, 448, 447), (445, 444, 449, 448), (444, 443, 450, 449), (537, 442, 451, 538), (443, 537, 538, 450), (453, 539, 540, 460), (582, 584, 542, 470), (450, 538, 543, 475), (460, 540, 544, 480), (475, 543, 545, 485), (480, 544, 546, 490), (485, 545, 547, 495), (490, 546, 548, 500), (495, 547, 549, 505), (500, 548, 550, 510), (470, 542, 551, 515), (505, 549, 552, 520), (510, 550, 553, 525), (515, 551, 554, 530), (520, 552, 555, 535), (525, 553, 537, 443), (530, 554, 539, 453), (535, 555, 541, 463), (391, 556, 574, 390), (576, 585, 573, 403), (390, 574, 572, 389), (403, 573, 571, 402), (389, 572, 570, 388), (402, 571, 569, 401), (388, 570, 568, 387), (401, 569, 567, 400), (387, 568, 566, 386), (400, 567, 564, 399), (386, 566, 565, 385), (399, 564, 563, 398), (398, 563, 562, 397), (397, 562, 561, 396), (396, 561, 560, 395), (395, 560, 559, 394), (394, 559, 558, 393), (393, 558, 557, 392), (392, 557, 556, 391), (385, 565, 585, 576), (463, 541, 584, 582), (541, 462, 583, 584), (464, 463, 582, 581), (465, 464, 581, 580), (466, 465, 580, 579), (422, 466, 579, 577), (565, 423, 578, 585), (384, 422, 577, 575), (462, 441, 578, 583), (360, 361, 355, 357), (188, 189, 590, 604), (195, 196, 588, 603), (180, 181, 586, 602), (187, 188, 604, 600), (194, 195, 603, 599), (179, 180, 602, 601), (186, 187, 600, 598), (193, 194, 599, 597), (185, 186, 598, 596), (192, 193, 597, 595), (184, 185, 596, 594), (191, 192, 595, 593), (183, 184, 594, 592), (190, 191, 593, 591), (182, 183, 592, 587), (189, 190, 591, 590), (196, 197, 589, 588), (181, 182, 587, 586), (639, 624, 608, 607), (640, 625, 623, 622), (641, 626, 616, 615), (624, 627, 609, 608), (626, 628, 617, 616), (627, 629, 610, 609), (628, 630, 618, 617), (629, 631, 611, 610), (630, 632, 619, 618), (631, 633, 612, 611), (632, 634, 620, 619), (633, 635, 613, 612), (642, 636, 606, 605), (634, 637, 621, 620), (635, 638, 614, 613), (636, 639, 607, 606), (637, 640, 622, 621), (638, 641, 615, 614), (598, 600, 635, 633), (250, 249, 618, 619), (237, 236, 605, 606), (597, 599, 634, 632), (251, 250, 619, 620), (238, 237, 606, 607), (596, 598, 633, 631), (252, 251, 620, 621), (239, 238, 607, 608), (595, 597, 632, 630), (236, 601, 642, 605), (253, 252, 621, 622), (240, 239, 608, 609), (594, 596, 631, 629), (254, 253, 622, 623), (241, 240, 609, 610), (593, 595, 630, 628), (242, 241, 610, 611), (592, 594, 629, 627), (243, 242, 611, 612), (682, 681, 663, 662), (684, 683, 678, 677), (686, 685, 671, 670), (681, 687, 664, 663), (683, 688, 679, 678), (685, 689, 672, 671), (687, 690, 665, 664), (688, 691, 680, 679), (689, 692, 673, 672), (690, 693, 666, 665), (643, 682, 691, 661), (692, 694, 674, 673), (693, 695, 667, 666), (694, 696, 675, 674), (695, 697, 668, 667), (696, 698, 676, 675), (697, 699, 669, 668), (698, 684, 677, 676), (699, 686, 670, 669), (650, 651, 686, 699), (657, 658, 684, 698), (649, 650, 699, 697), (656, 657, 698, 696), (648, 649, 697, 695), (655, 656, 696, 694), (647, 648, 695, 693), (654, 655, 694, 692), (646, 647, 693, 690), (653, 654, 692, 689), (660, 661, 691, 688), (645, 646, 690, 687), (652, 653, 689, 685), (659, 660, 688, 683), (644, 645, 687, 681), (651, 652, 685, 686), (658, 659, 683, 684), (643, 644, 681, 682), (691, 682, 662, 680)])
me_cube_001.polygons.foreach_set('use_smooth', [True] * 579)
me_cube_001.polygons.foreach_set('material_index', [1, 1, 1, 1, 1, 1, 1, 1, 1, 1, 1, 1, 1, 1, 1, 1, 1, 1, 1, 1, 1, 1, 1, 1, 1, 1, 1, 1, 1, 1, 0, 0, 0, 0, 0, 0, 0, 0, 0, 0, 0, 0, 0, 0, 0, 0, 0, 0, 0, 0, 0, 0, 0, 0, 0, 0, 0, 0, 0, 0, 0, 0, 0, 0, 0, 0, 0, 0, 0, 0, 0, 0, 0, 0, 0, 0, 0, 0, 0, 0, 0, 0, 0, 0, 0, 0, 0, 0, 0, 0, 0, 0, 0, 0, 0, 0, 0, 0, 0, 0, 0, 0, 0, 0, 0, 0, 0, 0, 0, 0, 0, 0, 1, 1, 1, 1, 1, 1, 1, 1, 1, 1, 1, 1, 1, 1, 1, 1, 1, 1, 1, 1, 1, 1, 1, 1, 1, 1, 1, 1, 1, 1, 1, 1, 1, 1, 1, 1, 1, 1, 1, 1, 1, 1, 1, 1, 1, 1, 1, 1, 1, 1, 1, 1, 1, 1, 1, 1, 1, 1, 1, 1, 1, 1, 1, 1, 1, 1, 1, 1, 1, 1, 1, 1, 1, 1, 1, 1, 1, 1, 1, 1, 1, 1, 1, 1, 1, 1, 1, 1, 1, 1, 1, 1, 1, 1, 1, 1, 1, 1, 1, 1, 1, 1, 1, 1, 1, 1, 1, 1, 1, 1, 1, 1, 1, 1, 1, 1, 1, 1, 1, 1, 1, 1, 1, 1, 1, 1, 1, 1, 1, 1, 1, 1, 1, 1, 1, 1, 1, 1, 1, 1, 1, 1, 1, 1, 1, 1, 1, 1, 1, 1, 1, 1, 1, 1, 1, 1, 1, 1, 1, 1, 1, 1, 1, 1, 1, 1, 1, 1, 1, 1, 1, 1, 0, 0, 0, 0, 0, 0, 0, 0, 0, 0, 0, 0, 0, 0, 0, 0, 0, 0, 0, 0, 0, 0, 0, 0, 0, 0, 0, 0, 0, 0, 0, 0, 0, 0, 0, 0, 0, 0, 0, 0, 0, 0, 0, 0, 0, 0, 0, 0, 0, 0, 0, 0, 0, 0, 0, 0, 0, 0, 0, 0, 0, 0, 0, 0, 0, 0, 0, 0, 0, 0, 0, 0, 0, 0, 0, 0, 0, 0, 0, 0, 0, 0, 0, 0, 0, 0, 0, 0, 0, 0, 0, 0, 0, 0, 0, 0, 0, 0, 0, 0, 0, 0, 0, 0, 0, 0, 0, 0, 0, 0, 0, 0, 0, 0, 0, 0, 0, 0, 0, 0, 0, 0, 0, 0, 0, 0, 0, 0, 0, 0, 0, 0, 0, 0, 0, 0, 0, 0, 0, 0, 0, 0, 0, 0, 0, 0, 0, 0, 0, 0, 0, 0, 0, 0, 0, 0, 0, 0, 0, 0, 0, 0, 0, 0, 0, 0, 0, 0, 0, 0, 0, 0, 0, 0, 0, 0, 0, 0, 0, 0, 0, 0, 0, 0, 0, 0, 0, 0, 0, 0, 0, 0, 0, 0, 0, 0, 0, 0, 0, 0, 1, 1, 1, 1, 1, 1, 1, 1, 1, 1, 1, 1, 1, 1, 1, 1, 1, 1, 1, 1, 1, 1, 1, 1, 1, 1, 1, 1, 1, 1, 1, 1, 1, 1, 1, 1, 1, 1, 1, 1, 1, 1, 1, 1, 1, 1, 1, 1, 1, 1, 1, 1, 1, 1, 1, 1, 1, 1, 1, 1, 1, 1, 1, 1, 1, 1, 1, 0, 1, 1, 1, 1, 1, 1, 1, 1, 0, 0, 0, 0, 0, 0, 0, 0, 0, 0, 0, 0, 0, 0, 0, 0, 0, 0, 1])
_uv = me_cube_001.uv_layers.new(name='UVMap')
_uv.uv.foreach_set('vector', [0.4989, 0.9092, 0.9989, 0.9093, 0.9989, 0.918, 0.499, 0.918, 1.0, 0.8572, 0.5002, 0.8572, 0.5001, 0.8525, 1.0, 0.8525, 0.5, 0.7371, 0.4811, 0.6232, 0.5, 0.6251, 0.499, 0.918, 0.9989, 0.918, 0.999, 0.9267, 0.499, 0.9267, -0.0009933, 0.918, 0.499, 0.918, 0.499, 0.9267, -0.0009336, 0.9267, 0.9995, 0.7371, 0.5, 0.7371, 0.5372, 0.618, 0.554, 0.6093, -0.001014, 0.9092, 0.4989, 0.9092, 0.499, 0.918, -0.0009933, 0.918, 0.519, 0.6233, 0.5, 0.7371, 0.5, 0.6251, 0.5372, 0.618, 0.5, 0.7371, 0.519, 0.6233, 0.554, 0.6093, 0.5687, 0.5977, 0.9995, 0.7371, 0.9995, 0.7371, 0.5898, 0.5674, 0.5953, 0.5499, 0.5973, 0.53, 0.5973, 0.3368, 0.9995, 0.3291, 0.9995, 0.7371, 0.5953, 0.5499, 0.5973, 0.53, 0.9995, 0.7371, 0.5898, 0.5674, 0.9995, 0.7371, 0.5808, 0.5836, 0.5808, 0.5836, 0.9995, 0.7371, 0.5687, 0.5977, 0.4811, 0.6232, 0.5, 0.7371, 0.4628, 0.6178, 0.4628, 0.6178, 0.5, 0.7371, 0.000455, 0.7371, 0.446, 0.6091, 0.446, 0.6091, 0.000455, 0.7371, 0.4313, 0.5977, 0.4313, 0.5977, 0.000455, 0.7371, 0.4192, 0.5836, 0.4192, 0.5836, 0.000455, 0.7371, 0.4103, 0.5674, 0.4103, 0.5674, 0.000455, 0.7371, 0.4047, 0.5499, 0.4047, 0.5499, 0.000455, 0.7371, 0.4027, 0.53, 0.4027, 0.53, 0.000455, 0.7371, 0.000455, 0.3291, 0.403, 0.3368, 0.403, 0.3368, 0.000455, 0.3291, 0.5015, 0.3291, 0.5015, 0.3368, 0.9995, 0.3291, 0.5973, 0.3368, 0.5015, 0.3368, 0.5015, 0.3291, 0.5015, 0.3291, 0.5015, 0.01156, 0.9995, 0.01156, 0.9995, 0.3291, 0.000455, 0.3291, 0.000455, 0.01156, 0.5015, 0.01156, 0.5015, 0.3291, 0.0001444, 0.8439, 0.0001445, 0.7809, 0.5001, 0.7809, 0.5001, 0.844, 0.5001, 0.844, 0.5001, 0.7809, 1.0, 0.7809, 1.0, 0.844, 0.5002, 0.8572, 0.0001971, 0.8571, 0.0001444, 0.8524, 0.5001, 0.8525, 0.5, 0.9995, 0.5, 0.9903, 0.0004912, 0.9903, 0.0004905, 0.9995, 0.5015, 0.4325, 0.9995, 0.4325, 0.9995, 0.4261, 0.5015, 0.4261, 0.5015, 0.04231, 0.5015, 0.0004877, 0.000455, 0.0004877, 0.000455, 0.04231, 0.5015, 0.05089, 0.5015, 0.0466, 0.000455, 0.0466, 0.000455, 0.05089, 0.5015, 0.0602, 0.5015, 0.05089, 0.000455, 0.05089, 0.000455, 0.05975, 0.5015, 0.0466, 0.5015, 0.04231, 0.000455, 0.04231, 0.000455, 0.0466, 0.5015, 0.3502, 0.5015, 0.05973, 0.000455, 0.05975, 0.000455, 0.3502, 0.5015, 0.3502, 0.5015, 0.3502, 0.9995, 0.3502, 0.9995, 0.3502, 0.5015, 0.3629, 0.5015, 0.3592, 0.000455, 0.3592, 0.000455, 0.3629, 0.5015, 0.3973, 0.9995, 0.3973, 0.9995, 0.3629, 0.5015, 0.3629, 0.5015, 0.3973, 0.5015, 0.3973, 0.9995, 0.3973, 0.9995, 0.3973, 0.5015, 0.4261, 0.9995, 0.4261, 0.9995, 0.419, 0.5015, 0.419, 0.5015, 0.419, 0.9995, 0.419, 0.9995, 0.4154, 0.5015, 0.4154, 0.5015, 0.4154, 0.9995, 0.4154, 0.9995, 0.4118, 0.5015, 0.4118, 0.5015, 0.4118, 0.9995, 0.4118, 0.9995, 0.4082, 0.5015, 0.4082, 0.5015, 0.4045, 0.9995, 0.4045, 0.9995, 0.4009, 0.5015, 0.4009, 0.5015, 0.3876, 0.5015, 0.3702, 0.000455, 0.3702, 0.000455, 0.3876, 0.5015, 0.4622, 0.9995, 0.4622, 0.9995, 0.4545, 0.5015, 0.4551, 0.5015, 0.4551, 0.9995, 0.4556, 0.9995, 0.4382, 0.5015, 0.4382, 0.5015, 0.4519, 0.9995, 0.4519, 0.9995, 0.4455, 0.5015, 0.4455, 0.5015, 0.4455, 0.9995, 0.4455, 0.9995, 0.439, 0.5015, 0.439, 0.5015, 0.439, 0.9995, 0.439, 0.9995, 0.4325, 0.5015, 0.4325, 0.5015, 0.4009, 0.9995, 0.4009, 0.9995, 0.3973, 0.5015, 0.3973, 0.5015, 0.4009, 0.5015, 0.4009, 0.000455, 0.4009, 0.000455, 0.4009, 0.5015, 0.4661, 0.5015, 0.4622, 0.000455, 0.4622, 0.000455, 0.4661, 0.5015, 0.4663, 0.5015, 0.4625, 0.000455, 0.4625, 0.000455, 0.4663, 0.5, 0.9896, 0.5, 0.8459, 0.4811, 0.8434, 0.2033, 0.4446, 0.7032, 0.4446, 0.7033, 0.4362, 0.2034, 0.4362, 0.5015, 0.4082, 0.9995, 0.4082, 0.9995, 0.4045, 0.5015, 0.4045, 0.5015, 0.3592, 0.5015, 0.3502, 0.000455, 0.3502, 0.000455, 0.3592, 0.5015, 0.05973, 0.000455, 0.05971, 0.000455, 0.06065, 0.5015, 0.0602, 0.5, 0.9903, 0.5, 0.9896, 0.0004912, 0.9896, 0.0004912, 0.9903, 0.9995, 0.9903, 0.9995, 0.9896, 0.5, 0.9896, 0.5, 0.9903, 0.9995, 0.05971, 0.5015, 0.05973, 0.5015, 0.0602, 0.9995, 0.06065, 0.9995, 0.3592, 0.9995, 0.3502, 0.5015, 0.3502, 0.5015, 0.3592, 0.000455, 0.4082, 0.5015, 0.4082, 0.5015, 0.4045, 0.000455, 0.4045, -0.2966, 0.4446, 0.2033, 0.4446, 0.2034, 0.4362, -0.2965, 0.4362, 0.9995, 0.9896, 0.554, 0.8257, 0.5372, 0.8367, 0.5, 0.9896, 0.9995, 0.4663, 0.9995, 0.4625, 0.5015, 0.4625, 0.5015, 0.4663, 0.9995, 0.4661, 0.9995, 0.4622, 0.5015, 0.4622, 0.5015, 0.4661, 0.9995, 0.4009, 0.9995, 0.4009, 0.5015, 0.4009, 0.5015, 0.4009, 0.000455, 0.4009, 0.5015, 0.4009, 0.5015, 0.3973, 0.000455, 0.3973, 0.000455, 0.439, 0.5015, 0.439, 0.5015, 0.4325, 0.000455, 0.4325, 0.000455, 0.4455, 0.5015, 0.4455, 0.5015, 0.439, 0.000455, 0.439, 0.000455, 0.4519, 0.5015, 0.4519, 0.5015, 0.4455, 0.000455, 0.4455, 0.000455, 0.4556, 0.5015, 0.4551, 0.5015, 0.4382, 0.000455, 0.4382, 0.000455, 0.4622, 0.5015, 0.4622, 0.5015, 0.4551, 0.000455, 0.4545, 0.9995, 0.3876, 0.9995, 0.3702, 0.5015, 0.3702, 0.5015, 0.3876, 0.000455, 0.4045, 0.5015, 0.4045, 0.5015, 0.4009, 0.000455, 0.4009, 0.000455, 0.4118, 0.5015, 0.4118, 0.5015, 0.4082, 0.000455, 0.4082, 0.000455, 0.4154, 0.5015, 0.4154, 0.5015, 0.4118, 0.000455, 0.4118, 0.000455, 0.419, 0.5015, 0.419, 0.5015, 0.4154, 0.000455, 0.4154, 0.000455, 0.4261, 0.5015, 0.4261, 0.5015, 0.419, 0.000455, 0.419, 0.000455, 0.3973, 0.000455, 0.3973, 0.5015, 0.3973, 0.5015, 0.3973, 0.000455, 0.3973, 0.5015, 0.3973, 0.5015, 0.3629, 0.000455, 0.3629, 0.9995, 0.3629, 0.9995, 0.3592, 0.5015, 0.3592, 0.5015, 0.3629, 0.000455, 0.3502, 0.000455, 0.3502, 0.5015, 0.3502, 0.5015, 0.3502, 0.9995, 0.3502, 0.9995, 0.05975, 0.5015, 0.05973, 0.5015, 0.3502, 0.9995, 0.0466, 0.9995, 0.04231, 0.5015, 0.04231, 0.5015, 0.0466, 0.9995, 0.05975, 0.9995, 0.05089, 0.5015, 0.05089, 0.5015, 0.0602, 0.9995, 0.05089, 0.9995, 0.0466, 0.5015, 0.0466, 0.5015, 0.05089, 0.9995, 0.04231, 0.9995, 0.0004877, 0.5015, 0.0004877, 0.5015, 0.04231, 0.000455, 0.4325, 0.5015, 0.4325, 0.5015, 0.4261, 0.000455, 0.4261, 0.9995, 0.9995, 0.9995, 0.9903, 0.5, 0.9903, 0.5, 0.9995, 0.519, 0.8436, 0.5, 0.8459, 0.5, 0.9896, 0.5372, 0.8367, 0.519, 0.8436, 0.5, 0.9896, 0.554, 0.8257, 0.9995, 0.9896, 0.5687, 0.8107, 0.9995, 0.9896, 0.5953, 0.7494, 0.5898, 0.7718, 0.5973, 0.7239, 0.9995, 0.9896, 0.9995, 0.4661, 0.5973, 0.476, 0.5953, 0.7494, 0.9995, 0.9896, 0.5973, 0.7239, 0.5898, 0.7718, 0.5808, 0.7926, 0.9995, 0.9896, 0.5808, 0.7926, 0.5687, 0.8107, 0.9995, 0.9896, 0.4811, 0.8434, 0.4628, 0.8365, 0.5, 0.9896, 0.4628, 0.8365, 0.446, 0.8254, 0.000455, 0.9896, 0.5, 0.9896, 0.446, 0.8254, 0.4313, 0.8107, 0.000455, 0.9896, 0.4313, 0.8107, 0.4192, 0.7926, 0.000455, 0.9896, 0.4192, 0.7926, 0.4103, 0.7718, 0.000455, 0.9896, 0.4103, 0.7718, 0.4047, 0.7494, 0.000455, 0.9896, 0.4047, 0.7494, 0.4027, 0.7239, 0.000455, 0.9896, 0.4027, 0.7239, 0.403, 0.476, 0.000455, 0.4661, 0.000455, 0.9896, 0.403, 0.476, 0.5015, 0.476, 0.5015, 0.4661, 0.000455, 0.4661, 0.9995, 0.4661, 0.5015, 0.4661, 0.5015, 0.476, 0.5973, 0.476, 0.298, 0.8903, 0.3275, 0.8903, 0.3275, 0.8945, 0.298, 0.8945, 0.2673, 0.903, -0.002057, 0.903, -0.002057, 0.8988, 0.2673, 0.8988, 0.357, 0.8903, 0.3866, 0.8903, 0.3866, 0.8945, 0.357, 0.8945, 0.6523, 0.903, 0.6227, 0.903, 0.6227, 0.8988, 0.6523, 0.8988, 0.742, 0.8903, 1.011, 0.8903, 1.011, 0.8945, 0.742, 0.8945, 0.5932, 0.8903, 0.6227, 0.8903, 0.6227, 0.8945, 0.5932, 0.8945, 0.6227, 0.903, 0.5932, 0.903, 0.5932, 0.8988, 0.6227, 0.8988, 0.5341, 0.8903, 0.5637, 0.8903, 0.5637, 0.8945, 0.5341, 0.8945, 0.3866, 0.8903, 0.4159, 0.8903, 0.4159, 0.8945, 0.3866, 0.8945, 0.5932, 0.903, 0.5637, 0.903, 0.5637, 0.8988, 0.5932, 0.8988, 0.6227, 0.8903, 0.6523, 0.8903, 0.6523, 0.8945, 0.6227, 0.8945, 0.5637, 0.903, 0.5341, 0.903, 0.5341, 0.8988, 0.5637, 0.8988, 0.4159, 0.8903, 0.4454, 0.8903, 0.4454, 0.8945, 0.4159, 0.8945, 0.5341, 0.903, 0.5045, 0.903, 0.5045, 0.8988, 0.5341, 0.8988, 0.6523, 0.8903, 0.6818, 0.8903, 0.6818, 0.8945, 0.6523, 0.8945, 0.5045, 0.903, 0.4749, 0.903, 0.4749, 0.8988, 0.5045, 0.8988, 0.5341, 0.8501, 0.5637, 0.8501, 0.5637, 0.8611, 0.5341, 0.8611, 0.742, 0.8501, 1.011, 0.8501, 1.011, 0.8611, 0.742, 0.8611, 0.298, 0.8501, 0.3275, 0.8501, 0.3275, 0.8611, 0.298, 0.8611, 0.5045, 0.8501, 0.5341, 0.8501, 0.5341, 0.8611, 0.5045, 0.8611, 0.7113, 0.8501, 0.742, 0.8501, 0.742, 0.8611, 0.7113, 0.8611, 0.2673, 0.8501, 0.298, 0.8501, 0.298, 0.8611, 0.2673, 0.8611, 0.4749, 0.8501, 0.5045, 0.8501, 0.5045, 0.8611, 0.4749, 0.8611, 0.6818, 0.8501, 0.7113, 0.8501, 0.7113, 0.8611, 0.6818, 0.8611, -0.002057, 0.8501, 0.2673, 0.8501, 0.2673, 0.8611, -0.002057, 0.8611, 0.4454, 0.8501, 0.4749, 0.8501, 0.4749, 0.8611, 0.4454, 0.8611, 0.6523, 0.8501, 0.6818, 0.8501, 0.6818, 0.8611, 0.6523, 0.8611, 0.4159, 0.8501, 0.4454, 0.8501, 0.4454, 0.8611, 0.4159, 0.8611, 0.6227, 0.8501, 0.6523, 0.8501, 0.6523, 0.8611, 0.6227, 0.8611, 0.3866, 0.8501, 0.4159, 0.8501, 0.4159, 0.8611, 0.3866, 0.8611, 0.5932, 0.8501, 0.6227, 0.8501, 0.6227, 0.8611, 0.5932, 0.8611, 0.357, 0.8501, 0.3866, 0.8501, 0.3866, 0.8611, 0.357, 0.8611, 0.5637, 0.8501, 0.5932, 0.8501, 0.5932, 0.8611, 0.5637, 0.8611, 0.3275, 0.8501, 0.357, 0.8501, 0.357, 0.8611, 0.3275, 0.8611, 0.5341, 0.8723, 0.5637, 0.8723, 0.5637, 0.8903, 0.5341, 0.8903, 0.742, 0.8723, 1.011, 0.8723, 1.011, 0.8903, 0.742, 0.8903, 0.298, 0.8723, 0.3275, 0.8723, 0.3275, 0.8903, 0.298, 0.8903, 0.5045, 0.8723, 0.5341, 0.8723, 0.5341, 0.8903, 0.5045, 0.8903, 0.7113, 0.8723, 0.742, 0.8723, 0.742, 0.8903, 0.7113, 0.8903, 0.2673, 0.8723, 0.298, 0.8723, 0.298, 0.8903, 0.2673, 0.8903, 0.4749, 0.8723, 0.5045, 0.8723, 0.5045, 0.8903, 0.4749, 0.8903, 0.6818, 0.8723, 0.7113, 0.8723, 0.7113, 0.8903, 0.6818, 0.8903, -0.002057, 0.8723, 0.2673, 0.8723, 0.2673, 0.8903, -0.002057, 0.8903, 0.4454, 0.8723, 0.4749, 0.8723, 0.4749, 0.8903, 0.4454, 0.8903, 0.6523, 0.8723, 0.6818, 0.8723, 0.6818, 0.8903, 0.6523, 0.8903, 0.4159, 0.8723, 0.4454, 0.8723, 0.4454, 0.8903, 0.4159, 0.8903, 0.6227, 0.8723, 0.6523, 0.8723, 0.6523, 0.8903, 0.6227, 0.8903, 0.3866, 0.8723, 0.4159, 0.8723, 0.4159, 0.8903, 0.3866, 0.8903, 0.5932, 0.8723, 0.6227, 0.8723, 0.6227, 0.8903, 0.5932, 0.8903, 0.357, 0.8723, 0.3866, 0.8723, 0.3866, 0.8903, 0.357, 0.8903, 0.5637, 0.8723, 0.5932, 0.8723, 0.5932, 0.8903, 0.5637, 0.8903, 0.3275, 0.8723, 0.357, 0.8723, 0.357, 0.8903, 0.3275, 0.8903, 0.0, 0.0, 0.0, 0.0, 0.0, 0.0, 0.0, 0.0, -0.002057, 0.9107, 0.2673, 0.9107, 0.2673, 0.9107, -0.002057, 0.9107, 0.0, 0.0, 0.0, 0.0, 0.0, 0.0, 0.0, 0.0, 0.6818, 0.9107, 0.7113, 0.9107, 0.7113, 0.9107, 0.6818, 0.9107, 0.298, 0.9107, 0.3275, 0.9107, 0.3275, 0.9107, 0.298, 0.9107, 0.0, 0.0, 0.0, 0.0, 0.0, 0.0, 0.0, 0.0, 0.4749, 0.9107, 0.5045, 0.9107, 0.5045, 0.9107, 0.4749, 0.9107, 0.742, 0.9107, 1.011, 0.9107, 1.011, 0.9107, 0.742, 0.9107, 0.0, 0.0, 0.0, 0.0, 0.0, 0.0, 0.0, 0.0, 0.2673, 0.9107, 0.298, 0.9107, 0.298, 0.9107, 0.2673, 0.9107, 0.5341, 0.9107, 0.5637, 0.9107, 0.5637, 0.9107, 0.5341, 0.9107, 0.0, 0.0, 0.0, 0.0, 0.0, 0.0, 0.0, 0.0, 0.7113, 0.9107, 0.742, 0.9107, 0.742, 0.9107, 0.7113, 0.9107, 0.0, 0.0, 0.0, 0.0, 0.0, 0.0, 0.0, 0.0, 0.3275, 0.9107, 0.357, 0.9107, 0.357, 0.9107, 0.3275, 0.9107, 0.0, 0.0, 0.0, 0.0, 0.0, 0.0, 0.0, 0.0, 0.5045, 0.9107, 0.5341, 0.9107, 0.5341, 0.9107, 0.5045, 0.9107, 0.5637, 0.9107, 0.5932, 0.9107, 0.5932, 0.9107, 0.5637, 0.9107, 0.3275, 0.8945, 0.357, 0.8945, 0.357, 0.8988, 0.3275, 0.8988, 0.5637, 0.8945, 0.5932, 0.8945, 0.5932, 0.8988, 0.5637, 0.8988, 0.357, 0.8945, 0.3866, 0.8945, 0.3866, 0.8988, 0.357, 0.8988, 0.5932, 0.8945, 0.6227, 0.8945, 0.6227, 0.8988, 0.5932, 0.8988, 0.3866, 0.8945, 0.4159, 0.8945, 0.4159, 0.8988, 0.3866, 0.8988, 0.6227, 0.8945, 0.6523, 0.8945, 0.6523, 0.8988, 0.6227, 0.8988, 0.4159, 0.8945, 0.4454, 0.8945, 0.4454, 0.8988, 0.4159, 0.8988, 0.6523, 0.8945, 0.6818, 0.8945, 0.6818, 0.8988, 0.6523, 0.8988, 0.4454, 0.8945, 0.4749, 0.8945, 0.4749, 0.8988, 0.4454, 0.8988, -0.002057, 0.8945, 0.2673, 0.8945, 0.2673, 0.8988, -0.002057, 0.8988, 0.6818, 0.8945, 0.7113, 0.8945, 0.7113, 0.8988, 0.6818, 0.8988, 0.4749, 0.8945, 0.5045, 0.8945, 0.5045, 0.8988, 0.4749, 0.8988, 0.2673, 0.8945, 0.298, 0.8945, 0.298, 0.8988, 0.2673, 0.8988, 0.7113, 0.8945, 0.742, 0.8945, 0.742, 0.8988, 0.7113, 0.8988, 0.5045, 0.8945, 0.5341, 0.8945, 0.5341, 0.8988, 0.5045, 0.8988, 0.298, 0.8945, 0.3275, 0.8945, 0.3275, 0.8988, 0.298, 0.8988, 0.742, 0.8945, 1.011, 0.8945, 1.011, 0.8988, 0.742, 0.8988, 0.5341, 0.8945, 0.5637, 0.8945, 0.5637, 0.8988, 0.5341, 0.8988, 0.6818, 0.903, 0.6523, 0.903, 0.6523, 0.8988, 0.6818, 0.8988, 0.5637, 0.8903, 0.5932, 0.8903, 0.5932, 0.8945, 0.5637, 0.8945, 0.298, 0.903, 0.2673, 0.903, 0.2673, 0.8988, 0.298, 0.8988, 0.5045, 0.8903, 0.5341, 0.8903, 0.5341, 0.8945, 0.5045, 0.8945, 0.7113, 0.903, 0.6818, 0.903, 0.6818, 0.8988, 0.7113, 0.8988, 0.3275, 0.8903, 0.357, 0.8903, 0.357, 0.8945, 0.3275, 0.8945, 0.3275, 0.903, 0.298, 0.903, 0.298, 0.8988, 0.3275, 0.8988, 0.7113, 0.8903, 0.742, 0.8903, 0.742, 0.8945, 0.7113, 0.8945, 0.742, 0.903, 0.7113, 0.903, 0.7113, 0.8988, 0.742, 0.8988, 0.357, 0.903, 0.3275, 0.903, 0.3275, 0.8988, 0.357, 0.8988, 0.2673, 0.8903, 0.298, 0.8903, 0.298, 0.8945, 0.2673, 0.8945, 1.011, 0.903, 0.742, 0.903, 0.742, 0.8988, 1.011, 0.8988, 0.3866, 0.903, 0.357, 0.903, 0.357, 0.8988, 0.3866, 0.8988, 0.4749, 0.8903, 0.5045, 0.8903, 0.5045, 0.8945, 0.4749, 0.8945, 0.4159, 0.903, 0.3866, 0.903, 0.3866, 0.8988, 0.4159, 0.8988, 0.6818, 0.8903, 0.7113, 0.8903, 0.7113, 0.8945, 0.6818, 0.8945, 0.4454, 0.903, 0.4159, 0.903, 0.4159, 0.8988, 0.4454, 0.8988, -0.002057, 0.8903, 0.2673, 0.8903, 0.2673, 0.8945, -0.002057, 0.8945, 0.4749, 0.903, 0.4454, 0.903, 0.4454, 0.8988, 0.4749, 0.8988, 0.4454, 0.8903, 0.4749, 0.8903, 0.4749, 0.8945, 0.4454, 0.8945, 0.5341, 0.8611, 0.5637, 0.8611, 0.5637, 0.8644, 0.5341, 0.8644, 0.3275, 0.8723, 0.298, 0.8723, 0.298, 0.869, 0.3275, 0.869, 0.3866, 0.8611, 0.4159, 0.8611, 0.4159, 0.8644, 0.3866, 0.8644, 0.5932, 0.8723, 0.5637, 0.8723, 0.5637, 0.869, 0.5932, 0.869, 0.5341, 0.8723, 0.5045, 0.8723, 0.5045, 0.869, 0.5341, 0.869, 0.6227, 0.8611, 0.6523, 0.8611, 0.6523, 0.8644, 0.6227, 0.8644, 0.357, 0.8723, 0.3275, 0.8723, 0.3275, 0.869, 0.357, 0.869, 0.742, 0.8723, 0.7113, 0.8723, 0.7113, 0.869, 0.742, 0.869, 0.4159, 0.8611, 0.4454, 0.8611, 0.4454, 0.8644, 0.4159, 0.8644, 0.298, 0.8723, 0.2673, 0.8723, 0.2673, 0.869, 0.298, 0.869, 0.6523, 0.8611, 0.6818, 0.8611, 0.6818, 0.8644, 0.6523, 0.8644, 0.5045, 0.8723, 0.4749, 0.8723, 0.4749, 0.869, 0.5045, 0.869, 0.4454, 0.8611, 0.4749, 0.8611, 0.4749, 0.8644, 0.4454, 0.8644, 0.7113, 0.8723, 0.6818, 0.8723, 0.6818, 0.869, 0.7113, 0.869, -0.002057, 0.8611, 0.2673, 0.8611, 0.2673, 0.8644, -0.002057, 0.8644, 0.2673, 0.8723, -0.002057, 0.8723, -0.002057, 0.869, 0.2673, 0.869, 0.3275, 0.8644, 0.357, 0.8644, 0.357, 0.869, 0.3275, 0.869, 0.5637, 0.8644, 0.5932, 0.8644, 0.5932, 0.869, 0.5637, 0.869, 0.357, 0.8644, 0.3866, 0.8644, 0.3866, 0.869, 0.357, 0.869, 0.5932, 0.8644, 0.6227, 0.8644, 0.6227, 0.869, 0.5932, 0.869, 0.3866, 0.8644, 0.4159, 0.8644, 0.4159, 0.869, 0.3866, 0.869, 0.6227, 0.8644, 0.6523, 0.8644, 0.6523, 0.869, 0.6227, 0.869, 0.4159, 0.8644, 0.4454, 0.8644, 0.4454, 0.869, 0.4159, 0.869, 0.6523, 0.8644, 0.6818, 0.8644, 0.6818, 0.869, 0.6523, 0.869, 0.4454, 0.8644, 0.4749, 0.8644, 0.4749, 0.869, 0.4454, 0.869, -0.002057, 0.8644, 0.2673, 0.8644, 0.2673, 0.869, -0.002057, 0.869, 0.6818, 0.8644, 0.7113, 0.8644, 0.7113, 0.869, 0.6818, 0.869, 0.4749, 0.8644, 0.5045, 0.8644, 0.5045, 0.869, 0.4749, 0.869, 0.2673, 0.8644, 0.298, 0.8644, 0.298, 0.869, 0.2673, 0.869, 0.7113, 0.8644, 0.742, 0.8644, 0.742, 0.869, 0.7113, 0.869, 0.5045, 0.8644, 0.5341, 0.8644, 0.5341, 0.869, 0.5045, 0.869, 0.298, 0.8644, 0.3275, 0.8644, 0.3275, 0.869, 0.298, 0.869, 0.742, 0.8644, 1.011, 0.8644, 1.011, 0.869, 0.742, 0.869, 0.5341, 0.8644, 0.5637, 0.8644, 0.5637, 0.869, 0.5341, 0.869, 0.3866, 0.8723, 0.357, 0.8723, 0.357, 0.869, 0.3866, 0.869, 0.5932, 0.8611, 0.6227, 0.8611, 0.6227, 0.8644, 0.5932, 0.8644, 1.011, 0.8723, 0.742, 0.8723, 0.742, 0.869, 1.011, 0.869, 0.742, 0.8611, 1.011, 0.8611, 1.011, 0.8644, 0.742, 0.8644, 0.6227, 0.8723, 0.5932, 0.8723, 0.5932, 0.869, 0.6227, 0.869, 0.357, 0.8611, 0.3866, 0.8611, 0.3866, 0.8644, 0.357, 0.8644, 0.5637, 0.8723, 0.5341, 0.8723, 0.5341, 0.869, 0.5637, 0.869, 0.298, 0.8611, 0.3275, 0.8611, 0.3275, 0.8644, 0.298, 0.8644, 0.4159, 0.8723, 0.3866, 0.8723, 0.3866, 0.869, 0.4159, 0.869, 0.5637, 0.8611, 0.5932, 0.8611, 0.5932, 0.8644, 0.5637, 0.8644, 0.5045, 0.8611, 0.5341, 0.8611, 0.5341, 0.8644, 0.5045, 0.8644, 0.6523, 0.8723, 0.6227, 0.8723, 0.6227, 0.869, 0.6523, 0.869, 0.3275, 0.8611, 0.357, 0.8611, 0.357, 0.8644, 0.3275, 0.8644, 0.7113, 0.8611, 0.742, 0.8611, 0.742, 0.8644, 0.7113, 0.8644, 0.4454, 0.8723, 0.4159, 0.8723, 0.4159, 0.869, 0.4454, 0.869, 0.2673, 0.8611, 0.298, 0.8611, 0.298, 0.8644, 0.2673, 0.8644, 0.6818, 0.8723, 0.6523, 0.8723, 0.6523, 0.869, 0.6818, 0.869, 0.4749, 0.8611, 0.5045, 0.8611, 0.5045, 0.8644, 0.4749, 0.8644, 0.4749, 0.8723, 0.4454, 0.8723, 0.4454, 0.869, 0.4749, 0.869, 0.6818, 0.8611, 0.7113, 0.8611, 0.7113, 0.8644, 0.6818, 0.8644, 0.08577, 0.8501, 0.1752, 0.8501, 0.1752, 0.7812, 0.08577, 0.7812, 0.1752, 0.8501, 0.2646, 0.8501, 0.2646, 0.7812, 0.1752, 0.7812, 2.099e-05, 0.9472, 2.099e-05, 0.9912, 1.0, 0.9912, 1.0, 0.9472, 0.003327, 0.7762, 0.003327, 0.8445, 0.985, 0.8445, 0.985, 0.7762, 0.2596, 0.8479, 0.3389, 0.8479, 0.3389, 0.7785, 0.2596, 0.7785, 0.1802, 0.8478, 0.2596, 0.8479, 0.2596, 0.7785, 0.1802, 0.7785, 0.1009, 0.8478, 0.1802, 0.8478, 0.1802, 0.7785, 0.1009, 0.7785, 0.1009, 0.8439, 0.1802, 0.8439, 0.1802, 0.7792, 0.1009, 0.7792, 0.1802, 0.8439, 0.2596, 0.8439, 0.2596, 0.7792, 0.1802, 0.7792, 0.2596, 0.8439, 0.3389, 0.8439, 0.3389, 0.7792, 0.2596, 0.7792, 0.5218, 0.4287, 0.5218, 0.4368, 0.5438, 0.4368, 0.5438, 0.4287, 0.3685, 0.4287, 0.3685, 0.4368, 0.3904, 0.4368, 0.3904, 0.4287, 0.0003994, 0.4287, 0.0003994, 0.4368, 0.1123, 0.4368, 0.1123, 0.4287, 0.5438, 0.4287, 0.5438, 0.4368, 0.5657, 0.4368, 0.5657, 0.4287, 0.3904, 0.4287, 0.3904, 0.4368, 0.4123, 0.4368, 0.4123, 0.4287, 0.5657, 0.4287, 0.5657, 0.4368, 0.5876, 0.4368, 0.5876, 0.4287, 0.4123, 0.4287, 0.4123, 0.4368, 0.4341, 0.4368, 0.4341, 0.4287, 0.5876, 0.4287, 0.5876, 0.4368, 0.6095, 0.4368, 0.6095, 0.4287, 0.4341, 0.4287, 0.4341, 0.4368, 0.456, 0.4368, 0.456, 0.4287, 0.6095, 0.4287, 0.6095, 0.4368, 0.6314, 0.4368, 0.6314, 0.4287, 0.456, 0.4287, 0.456, 0.4368, 0.4779, 0.4368, 0.4779, 0.4287, 0.1123, 0.4287, 0.1123, 0.4368, 0.324, 0.4368, 0.324, 0.4287, 0.6314, 0.4287, 0.6314, 0.4368, 0.6533, 0.4368, 0.6533, 0.4287, 0.4779, 0.4287, 0.4779, 0.4368, 0.4998, 0.4368, 0.4998, 0.4287, 0.324, 0.4287, 0.324, 0.4368, 0.3466, 0.4368, 0.3466, 0.4287, 0.6533, 0.4287, 0.6533, 0.4368, 0.6759, 0.4368, 0.6759, 0.4287, 0.4998, 0.4287, 0.4998, 0.4368, 0.5218, 0.4368, 0.5218, 0.4287, 0.3466, 0.4287, 0.3466, 0.4368, 0.3685, 0.4368, 0.3685, 0.4287, 0.6759, 0.4287, 0.6759, 0.4368, 0.8876, 0.4368, 0.8876, 0.4287, 0.456, 0.4597, 0.456, 0.4368, 0.4341, 0.4368, 0.4341, 0.4597, 0.5657, 0.358, 0.5657, 0.375, 0.5876, 0.375, 0.5876, 0.358, 0.4779, 0.4597, 0.4779, 0.4368, 0.456, 0.4368, 0.456, 0.4597, 0.5876, 0.358, 0.5876, 0.375, 0.6095, 0.375, 0.6095, 0.358, 0.1123, 0.358, 0.1123, 0.375, 0.324, 0.375, 0.324, 0.358, 0.4998, 0.4597, 0.4998, 0.4368, 0.4779, 0.4368, 0.4779, 0.4597, 0.6095, 0.358, 0.6095, 0.375, 0.6314, 0.375, 0.6314, 0.358, 0.324, 0.358, 0.324, 0.375, 0.3466, 0.375, 0.3466, 0.358, 0.5218, 0.4597, 0.5218, 0.4368, 0.4998, 0.4368, 0.4998, 0.4597, 0.6314, 0.358, 0.6314, 0.375, 0.6533, 0.375, 0.6533, 0.358, 0.3466, 0.358, 0.3466, 0.375, 0.3685, 0.375, 0.3685, 0.358, 0.5438, 0.4597, 0.5438, 0.4368, 0.5218, 0.4368, 0.5218, 0.4597, 0.6533, 0.358, 0.6533, 0.375, 0.6759, 0.375, 0.6759, 0.358, 0.3685, 0.358, 0.3685, 0.375, 0.3904, 0.375, 0.3904, 0.358, 0.5657, 0.4597, 0.5657, 0.4368, 0.5438, 0.4368, 0.5438, 0.4597, 0.6759, 0.358, 0.6759, 0.375, 0.8876, 0.375, 0.8876, 0.358, 0.3904, 0.358, 0.3904, 0.375, 0.4123, 0.375, 0.4123, 0.358, 0.5876, 0.4597, 0.5876, 0.4368, 0.5657, 0.4368, 0.5657, 0.4597, 0.0003994, 0.358, 0.0003994, 0.375, 0.1123, 0.375, 0.1123, 0.358, 0.4123, 0.358, 0.4123, 0.375, 0.4341, 0.375, 0.4341, 0.358, 0.6095, 0.4597, 0.6095, 0.4368, 0.5876, 0.4368, 0.5876, 0.4597, 0.324, 0.4597, 0.324, 0.4368, 0.1123, 0.4368, 0.1123, 0.4597, 0.4341, 0.358, 0.4341, 0.375, 0.456, 0.375, 0.456, 0.358, 0.6314, 0.4597, 0.6314, 0.4368, 0.6095, 0.4368, 0.6095, 0.4597, 0.3466, 0.4597, 0.3466, 0.4368, 0.324, 0.4368, 0.324, 0.4597, 0.456, 0.358, 0.456, 0.375, 0.4779, 0.375, 0.4779, 0.358, 0.6533, 0.4597, 0.6533, 0.4368, 0.6314, 0.4368, 0.6314, 0.4597, 0.3685, 0.4597, 0.3685, 0.4368, 0.3466, 0.4368, 0.3466, 0.4597, 0.4779, 0.358, 0.4779, 0.375, 0.4998, 0.375, 0.4998, 0.358, 0.6759, 0.4597, 0.6759, 0.4368, 0.6533, 0.4368, 0.6533, 0.4597, 0.3904, 0.4597, 0.3904, 0.4368, 0.3685, 0.4368, 0.3685, 0.4597, 0.4998, 0.358, 0.4998, 0.375, 0.5218, 0.375, 0.5218, 0.358, 0.8876, 0.4597, 0.8876, 0.4368, 0.6759, 0.4368, 0.6759, 0.4597, 0.4123, 0.4597, 0.4123, 0.4368, 0.3904, 0.4368, 0.3904, 0.4597, 0.5218, 0.358, 0.5218, 0.375, 0.5438, 0.375, 0.5438, 0.358, 0.9995, 0.4597, 0.9995, 0.4368, 0.8876, 0.4368, 0.8876, 0.4597, 0.4341, 0.4597, 0.4341, 0.4368, 0.4123, 0.4368, 0.4123, 0.4597, 0.5438, 0.358, 0.5438, 0.375, 0.5657, 0.375, 0.5657, 0.358, 0.6759, 0.375, 0.6759, 0.3831, 0.8876, 0.3831, 0.8876, 0.375, 0.6759, 0.3831, 0.6759, 0.3965, 0.8876, 0.3965, 0.8876, 0.3831, 0.6759, 0.3965, 0.6759, 0.4078, 0.8876, 0.4078, 0.8876, 0.3965, 0.6759, 0.4078, 0.6759, 0.4159, 0.8876, 0.4159, 0.8876, 0.4078, 0.6759, 0.4244, 0.6759, 0.4287, 0.8876, 0.4287, 0.8876, 0.4244, 0.3466, 0.375, 0.3466, 0.3831, 0.3685, 0.3831, 0.3685, 0.375, 0.3466, 0.3831, 0.3466, 0.3965, 0.3685, 0.3965, 0.3685, 0.3831, 0.3466, 0.3965, 0.3466, 0.4078, 0.3685, 0.4078, 0.3685, 0.3965, 0.3466, 0.4078, 0.3466, 0.4159, 0.3685, 0.4159, 0.3685, 0.4078, 0.3466, 0.4244, 0.3466, 0.4287, 0.3685, 0.4287, 0.3685, 0.4244, 0.4998, 0.375, 0.4998, 0.3831, 0.5218, 0.3831, 0.5218, 0.375, 0.4998, 0.3831, 0.4998, 0.3965, 0.5218, 0.3965, 0.5218, 0.3831, 0.4998, 0.3965, 0.4998, 0.4078, 0.5218, 0.4078, 0.5218, 0.3965, 0.4998, 0.4078, 0.4998, 0.4159, 0.5218, 0.4159, 0.5218, 0.4078, 0.4998, 0.4244, 0.4998, 0.4287, 0.5218, 0.4287, 0.5218, 0.4244, 0.6533, 0.375, 0.6533, 0.3831, 0.6759, 0.3831, 0.6759, 0.375, 0.6533, 0.3831, 0.6533, 0.3965, 0.6759, 0.3965, 0.6759, 0.3831, 0.6533, 0.3965, 0.6533, 0.4078, 0.6759, 0.4078, 0.6759, 0.3965, 0.6533, 0.4078, 0.6533, 0.4159, 0.6759, 0.4159, 0.6759, 0.4078, 0.6533, 0.4244, 0.6533, 0.4287, 0.6759, 0.4287, 0.6759, 0.4244, 0.324, 0.375, 0.324, 0.3831, 0.3466, 0.3831, 0.3466, 0.375, 0.324, 0.3831, 0.324, 0.3965, 0.3466, 0.3965, 0.3466, 0.3831, 0.324, 0.3965, 0.324, 0.4078, 0.3466, 0.4078, 0.3466, 0.3965, 0.324, 0.4078, 0.324, 0.4159, 0.3466, 0.4159, 0.3466, 0.4078, 0.324, 0.4244, 0.324, 0.4287, 0.3466, 0.4287, 0.3466, 0.4244, 0.4779, 0.375, 0.4779, 0.3831, 0.4998, 0.3831, 0.4998, 0.375, 0.4779, 0.3831, 0.4779, 0.3965, 0.4998, 0.3965, 0.4998, 0.3831, 0.4779, 0.3965, 0.4779, 0.4078, 0.4998, 0.4078, 0.4998, 0.3965, 0.4779, 0.4078, 0.4779, 0.4159, 0.4998, 0.4159, 0.4998, 0.4078, 0.4779, 0.4244, 0.4779, 0.4287, 0.4998, 0.4287, 0.4998, 0.4244, 0.6314, 0.375, 0.6314, 0.3831, 0.6533, 0.3831, 0.6533, 0.375, 0.6314, 0.3831, 0.6314, 0.3965, 0.6533, 0.3965, 0.6533, 0.3831, 0.6314, 0.3965, 0.6314, 0.4078, 0.6533, 0.4078, 0.6533, 0.3965, 0.6314, 0.4078, 0.6314, 0.4159, 0.6533, 0.4159, 0.6533, 0.4078, 0.6314, 0.4244, 0.6314, 0.4287, 0.6533, 0.4287, 0.6533, 0.4244, 0.1123, 0.375, 0.1123, 0.3831, 0.324, 0.3831, 0.324, 0.375, 0.1123, 0.3831, 0.1123, 0.3965, 0.324, 0.3965, 0.324, 0.3831, 0.1123, 0.3965, 0.1123, 0.4078, 0.324, 0.4078, 0.324, 0.3965, 0.1123, 0.4078, 0.1123, 0.4159, 0.324, 0.4159, 0.324, 0.4078, 0.1123, 0.4244, 0.1123, 0.4287, 0.324, 0.4287, 0.324, 0.4244, 0.456, 0.375, 0.456, 0.3831, 0.4779, 0.3831, 0.4779, 0.375, 0.456, 0.3831, 0.456, 0.3965, 0.4779, 0.3965, 0.4779, 0.3831, 0.456, 0.3965, 0.456, 0.4078, 0.4779, 0.4078, 0.4779, 0.3965, 0.456, 0.4078, 0.456, 0.4159, 0.4779, 0.4159, 0.4779, 0.4078, 0.456, 0.4244, 0.456, 0.4287, 0.4779, 0.4287, 0.4779, 0.4244, 0.6095, 0.375, 0.6095, 0.3831, 0.6314, 0.3831, 0.6314, 0.375, 0.6095, 0.3831, 0.6095, 0.3965, 0.6314, 0.3965, 0.6314, 0.3831, 0.6095, 0.3965, 0.6095, 0.4078, 0.6314, 0.4078, 0.6314, 0.3965, 0.6095, 0.4078, 0.6095, 0.4159, 0.6314, 0.4159, 0.6314, 0.4078, 0.6095, 0.4244, 0.6095, 0.4287, 0.6314, 0.4287, 0.6314, 0.4244, 0.4341, 0.375, 0.4341, 0.3831, 0.456, 0.3831, 0.456, 0.375, 0.4341, 0.3831, 0.4341, 0.3965, 0.456, 0.3965, 0.456, 0.3831, 0.4341, 0.3965, 0.4341, 0.4078, 0.456, 0.4078, 0.456, 0.3965, 0.4341, 0.4078, 0.4341, 0.4159, 0.456, 0.4159, 0.456, 0.4078, 0.4341, 0.4244, 0.4341, 0.4287, 0.456, 0.4287, 0.456, 0.4244, 0.5876, 0.375, 0.5876, 0.3831, 0.6095, 0.3831, 0.6095, 0.375, 0.5876, 0.3831, 0.5876, 0.3965, 0.6095, 0.3965, 0.6095, 0.3831, 0.5876, 0.3965, 0.5876, 0.4078, 0.6095, 0.4078, 0.6095, 0.3965, 0.5876, 0.4078, 0.5876, 0.4159, 0.6095, 0.4159, 0.6095, 0.4078, 0.5876, 0.4244, 0.5876, 0.4287, 0.6095, 0.4287, 0.6095, 0.4244, 0.4123, 0.375, 0.4123, 0.3831, 0.4341, 0.3831, 0.4341, 0.375, 0.4123, 0.3831, 0.4123, 0.3965, 0.4341, 0.3965, 0.4341, 0.3831, 0.4123, 0.3965, 0.4123, 0.4078, 0.4341, 0.4078, 0.4341, 0.3965, 0.4123, 0.4078, 0.4123, 0.4159, 0.4341, 0.4159, 0.4341, 0.4078, 0.4123, 0.4244, 0.4123, 0.4287, 0.4341, 0.4287, 0.4341, 0.4244, 0.5657, 0.375, 0.5657, 0.3831, 0.5876, 0.3831, 0.5876, 0.375, 0.5657, 0.3831, 0.5657, 0.3965, 0.5876, 0.3965, 0.5876, 0.3831, 0.5657, 0.3965, 0.5657, 0.4078, 0.5876, 0.4078, 0.5876, 0.3965, 0.5657, 0.4078, 0.5657, 0.4159, 0.5876, 0.4159, 0.5876, 0.4078, 0.5657, 0.4244, 0.5657, 0.4287, 0.5876, 0.4287, 0.5876, 0.4244, 0.3904, 0.375, 0.3904, 0.3831, 0.4123, 0.3831, 0.4123, 0.375, 0.3904, 0.3831, 0.3904, 0.3965, 0.4123, 0.3965, 0.4123, 0.3831, 0.3904, 0.3965, 0.3904, 0.4078, 0.4123, 0.4078, 0.4123, 0.3965, 0.3904, 0.4078, 0.3904, 0.4159, 0.4123, 0.4159, 0.4123, 0.4078, 0.3904, 0.4244, 0.3904, 0.4287, 0.4123, 0.4287, 0.4123, 0.4244, 0.5438, 0.375, 0.5438, 0.3831, 0.5657, 0.3831, 0.5657, 0.375, 0.5438, 0.3831, 0.5438, 0.3965, 0.5657, 0.3965, 0.5657, 0.3831, 0.5438, 0.3965, 0.5438, 0.4078, 0.5657, 0.4078, 0.5657, 0.3965, 0.5438, 0.4078, 0.5438, 0.4159, 0.5657, 0.4159, 0.5657, 0.4078, 0.5438, 0.4244, 0.5438, 0.4287, 0.5657, 0.4287, 0.5657, 0.4244, 0.0003994, 0.375, 0.0003994, 0.3831, 0.1123, 0.3831, 0.1123, 0.375, 0.0003994, 0.3831, 0.0003994, 0.3965, 0.1123, 0.3965, 0.1123, 0.3831, 0.0003994, 0.3965, 0.0003994, 0.4078, 0.1123, 0.4078, 0.1123, 0.3965, 0.0003994, 0.4078, 0.0003994, 0.4159, 0.1123, 0.4159, 0.1123, 0.4078, 0.0003994, 0.4244, 0.0003994, 0.4287, 0.1123, 0.4287, 0.1123, 0.4244, 0.3685, 0.375, 0.3685, 0.3831, 0.3904, 0.3831, 0.3904, 0.375, 0.3685, 0.3831, 0.3685, 0.3965, 0.3904, 0.3965, 0.3904, 0.3831, 0.3685, 0.3965, 0.3685, 0.4078, 0.3904, 0.4078, 0.3904, 0.3965, 0.3685, 0.4078, 0.3685, 0.4159, 0.3904, 0.4159, 0.3904, 0.4078, 0.3685, 0.4244, 0.3685, 0.4287, 0.3904, 0.4287, 0.3904, 0.4244, 0.5218, 0.375, 0.5218, 0.3831, 0.5438, 0.3831, 0.5438, 0.375, 0.5218, 0.3831, 0.5218, 0.3965, 0.5438, 0.3965, 0.5438, 0.3831, 0.5218, 0.3965, 0.5218, 0.4078, 0.5438, 0.4078, 0.5438, 0.3965, 0.5218, 0.4078, 0.5218, 0.4159, 0.5438, 0.4159, 0.5438, 0.4078, 0.5218, 0.4244, 0.5218, 0.4287, 0.5438, 0.4287, 0.5438, 0.4244, 0.5218, 0.4159, 0.5218, 0.4244, 0.5438, 0.4244, 0.5438, 0.4159, 0.3685, 0.4159, 0.3685, 0.4244, 0.3904, 0.4244, 0.3904, 0.4159, 0.0003994, 0.4159, 0.0003994, 0.4244, 0.1123, 0.4244, 0.1123, 0.4159, 0.5438, 0.4159, 0.5438, 0.4244, 0.5657, 0.4244, 0.5657, 0.4159, 0.3904, 0.4159, 0.3904, 0.4244, 0.4123, 0.4244, 0.4123, 0.4159, 0.5657, 0.4159, 0.5657, 0.4244, 0.5876, 0.4244, 0.5876, 0.4159, 0.4123, 0.4159, 0.4123, 0.4244, 0.4341, 0.4244, 0.4341, 0.4159, 0.5876, 0.4159, 0.5876, 0.4244, 0.6095, 0.4244, 0.6095, 0.4159, 0.4341, 0.4159, 0.4341, 0.4244, 0.456, 0.4244, 0.456, 0.4159, 0.6095, 0.4159, 0.6095, 0.4244, 0.6314, 0.4244, 0.6314, 0.4159, 0.456, 0.4159, 0.456, 0.4244, 0.4779, 0.4244, 0.4779, 0.4159, 0.1123, 0.4159, 0.1123, 0.4244, 0.324, 0.4244, 0.324, 0.4159, 0.6314, 0.4159, 0.6314, 0.4244, 0.6533, 0.4244, 0.6533, 0.4159, 0.4779, 0.4159, 0.4779, 0.4244, 0.4998, 0.4244, 0.4998, 0.4159, 0.324, 0.4159, 0.324, 0.4244, 0.3466, 0.4244, 0.3466, 0.4159, 0.6533, 0.4159, 0.6533, 0.4244, 0.6759, 0.4244, 0.6759, 0.4159, 0.4998, 0.4159, 0.4998, 0.4244, 0.5218, 0.4244, 0.5218, 0.4159, 0.3466, 0.4159, 0.3466, 0.4244, 0.3685, 0.4244, 0.3685, 0.4159, 0.6759, 0.4159, 0.6759, 0.4244, 0.8876, 0.4244, 0.8876, 0.4159, 0.4341, 0.4661, 0.4341, 0.4597, 0.4123, 0.4597, 0.4123, 0.4661, 0.9995, 0.4661, 0.9995, 0.4597, 0.8876, 0.4597, 0.8876, 0.4661, 0.4123, 0.4661, 0.4123, 0.4597, 0.3904, 0.4597, 0.3904, 0.4661, 0.8876, 0.4661, 0.8876, 0.4597, 0.6759, 0.4597, 0.6759, 0.4661, 0.3904, 0.4661, 0.3904, 0.4597, 0.3685, 0.4597, 0.3685, 0.4661, 0.6759, 0.4661, 0.6759, 0.4597, 0.6533, 0.4597, 0.6533, 0.4661, 0.3685, 0.4661, 0.3685, 0.4597, 0.3466, 0.4597, 0.3466, 0.4661, 0.6533, 0.4661, 0.6533, 0.4597, 0.6314, 0.4597, 0.6314, 0.4661, 0.3466, 0.4661, 0.3466, 0.4597, 0.324, 0.4597, 0.324, 0.4661, 0.6314, 0.4661, 0.6314, 0.4597, 0.6095, 0.4597, 0.6095, 0.4661, 0.324, 0.4661, 0.324, 0.4597, 0.1123, 0.4597, 0.1123, 0.4661, 0.6095, 0.4661, 0.6095, 0.4597, 0.5876, 0.4597, 0.5876, 0.4661, 0.5876, 0.4661, 0.5876, 0.4597, 0.5657, 0.4597, 0.5657, 0.4661, 0.5657, 0.4661, 0.5657, 0.4597, 0.5438, 0.4597, 0.5438, 0.4661, 0.5438, 0.4661, 0.5438, 0.4597, 0.5218, 0.4597, 0.5218, 0.4661, 0.5218, 0.4661, 0.5218, 0.4597, 0.4998, 0.4597, 0.4998, 0.4661, 0.4998, 0.4661, 0.4998, 0.4597, 0.4779, 0.4597, 0.4779, 0.4661, 0.4779, 0.4661, 0.4779, 0.4597, 0.456, 0.4597, 0.456, 0.4661, 0.456, 0.4661, 0.456, 0.4597, 0.4341, 0.4597, 0.4341, 0.4661, 0.1123, 0.4661, 0.1123, 0.4597, 0.0003994, 0.4597, 0.0003994, 0.4661, 0.8876, 0.4159, 0.8876, 0.4244, 0.9995, 0.4244, 0.9995, 0.4159, 0.8876, 0.4244, 0.8876, 0.4287, 0.9995, 0.4287, 0.9995, 0.4244, 0.8876, 0.4078, 0.8876, 0.4159, 0.9995, 0.4159, 0.9995, 0.4078, 0.8876, 0.3965, 0.8876, 0.4078, 0.9995, 0.4078, 0.9995, 0.3965, 0.8876, 0.3831, 0.8876, 0.3965, 0.9995, 0.3965, 0.9995, 0.3831, 0.8876, 0.375, 0.8876, 0.3831, 0.9995, 0.3831, 0.9995, 0.375, 0.1123, 0.4597, 0.1123, 0.4368, 0.0003994, 0.4368, 0.0003994, 0.4597, 0.8876, 0.358, 0.8876, 0.375, 0.9995, 0.375, 0.9995, 0.358, 0.8876, 0.4287, 0.8876, 0.4368, 0.9995, 0.4368, 0.9995, 0.4287, 0.2646, 0.8501, 0.354, 0.8501, 0.354, 0.7812, 0.2646, 0.7812, 0.5045, 0.903, 0.5341, 0.903, 0.5341, 0.9107, 0.5045, 0.9107, 0.7113, 0.903, 0.742, 0.903, 0.742, 0.9107, 0.7113, 0.9107, 0.2673, 0.903, 0.298, 0.903, 0.298, 0.9107, 0.2673, 0.9107, 0.4749, 0.903, 0.5045, 0.903, 0.5045, 0.9107, 0.4749, 0.9107, 0.6818, 0.903, 0.7113, 0.903, 0.7113, 0.9107, 0.6818, 0.9107, -0.002057, 0.903, 0.2673, 0.903, 0.2673, 0.9107, -0.002057, 0.9107, 0.4454, 0.903, 0.4749, 0.903, 0.4749, 0.9107, 0.4454, 0.9107, 0.6523, 0.903, 0.6818, 0.903, 0.6818, 0.9107, 0.6523, 0.9107, 0.4159, 0.903, 0.4454, 0.903, 0.4454, 0.9107, 0.4159, 0.9107, 0.6227, 0.903, 0.6523, 0.903, 0.6523, 0.9107, 0.6227, 0.9107, 0.3866, 0.903, 0.4159, 0.903, 0.4159, 0.9107, 0.3866, 0.9107, 0.5932, 0.903, 0.6227, 0.903, 0.6227, 0.9107, 0.5932, 0.9107, 0.357, 0.903, 0.3866, 0.903, 0.3866, 0.9107, 0.357, 0.9107, 0.5637, 0.903, 0.5932, 0.903, 0.5932, 0.9107, 0.5637, 0.9107, 0.3275, 0.903, 0.357, 0.903, 0.357, 0.9107, 0.3275, 0.9107, 0.5341, 0.903, 0.5637, 0.903, 0.5637, 0.9107, 0.5341, 0.9107, 0.742, 0.903, 1.011, 0.903, 1.011, 0.9107, 0.742, 0.9107, 0.298, 0.903, 0.3275, 0.903, 0.3275, 0.9107, 0.298, 0.9107, 0.298, 0.9107, 0.3275, 0.9107, 0.3275, 0.9185, 0.298, 0.9185, 0.742, 0.9107, 1.011, 0.9107, 1.011, 0.9185, 0.742, 0.9185, 0.5341, 0.9107, 0.5637, 0.9107, 0.5637, 0.9185, 0.5341, 0.9185, 0.3275, 0.9107, 0.357, 0.9107, 0.357, 0.9185, 0.3275, 0.9185, 0.5637, 0.9107, 0.5932, 0.9107, 0.5932, 0.9185, 0.5637, 0.9185, 0.357, 0.9107, 0.3866, 0.9107, 0.3866, 0.9185, 0.357, 0.9185, 0.5932, 0.9107, 0.6227, 0.9107, 0.6227, 0.9185, 0.5932, 0.9185, 0.3866, 0.9107, 0.4159, 0.9107, 0.4159, 0.9185, 0.3866, 0.9185, 0.6227, 0.9107, 0.6523, 0.9107, 0.6523, 0.9185, 0.6227, 0.9185, 0.4159, 0.9107, 0.4454, 0.9107, 0.4454, 0.9185, 0.4159, 0.9185, 0.6523, 0.9107, 0.6818, 0.9107, 0.6818, 0.9185, 0.6523, 0.9185, 0.4454, 0.9107, 0.4749, 0.9107, 0.4749, 0.9185, 0.4454, 0.9185, -0.002057, 0.9107, 0.2673, 0.9107, 0.2673, 0.9185, -0.002057, 0.9185, 0.6818, 0.9107, 0.7113, 0.9107, 0.7113, 0.9185, 0.6818, 0.9185, 0.4749, 0.9107, 0.5045, 0.9107, 0.5045, 0.9185, 0.4749, 0.9185, 0.2673, 0.9107, 0.298, 0.9107, 0.298, 0.9185, 0.2673, 0.9185, 0.7113, 0.9107, 0.742, 0.9107, 0.742, 0.9185, 0.7113, 0.9185, 0.5045, 0.9107, 0.5341, 0.9107, 0.5341, 0.9185, 0.5045, 0.9185, 0.4454, 0.9107, 0.4749, 0.9107, 0.4749, 0.9107, 0.4454, 0.9107, 0.0, 0.0, 0.0, 0.0, 0.0, 0.0, 0.0, 0.0, 0.0, 0.0, 0.0, 0.0, 0.0, 0.0, 0.0, 0.0, 0.6523, 0.9107, 0.6818, 0.9107, 0.6818, 0.9107, 0.6523, 0.9107, 0.0, 0.0, 0.0, 0.0, 0.0, 0.0, 0.0, 0.0, 0.0, 0.0, 0.0, 0.0, 0.0, 0.0, 0.0, 0.0, 0.4159, 0.9107, 0.4454, 0.9107, 0.4454, 0.9107, 0.4159, 0.9107, 0.0, 0.0, 0.0, 0.0, 0.0, 0.0, 0.0, 0.0, 0.0, 0.0, 0.0, 0.0, 0.0, 0.0, 0.0, 0.0, 0.6227, 0.9107, 0.6523, 0.9107, 0.6523, 0.9107, 0.6227, 0.9107, 0.0, 0.0, 0.0, 0.0, 0.0, 0.0, 0.0, 0.0, 0.0, 0.0, 0.0, 0.0, 0.0, 0.0, 0.0, 0.0, 0.0, 0.0, 0.0, 0.0, 0.0, 0.0, 0.0, 0.0, 0.3866, 0.9107, 0.4159, 0.9107, 0.4159, 0.9107, 0.3866, 0.9107, 0.0, 0.0, 0.0, 0.0, 0.0, 0.0, 0.0, 0.0, 0.0, 0.0, 0.0, 0.0, 0.0, 0.0, 0.0, 0.0, 0.5932, 0.9107, 0.6227, 0.9107, 0.6227, 0.9107, 0.5932, 0.9107, 0.0, 0.0, 0.0, 0.0, 0.0, 0.0, 0.0, 0.0, 0.357, 0.9107, 0.3866, 0.9107, 0.3866, 0.9107, 0.357, 0.9107, 0.0, 0.0, 0.0, 0.0, 0.0, 0.0, 0.0, 0.0, 0.7964, 0.7562, 0.5679, 0.7562, 0.5679, 0.7302, 0.7964, 0.7302, 0.2619, 0.7562, 0.2402, 0.7562, 0.2402, 0.7302, 0.2619, 0.7302, 0.4141, 0.7562, 0.3923, 0.7562, 0.3923, 0.7302, 0.4141, 0.7302, 0.5679, 0.7562, 0.5443, 0.7562, 0.5443, 0.7302, 0.5679, 0.7302, 0.2402, 0.7562, 0.2166, 0.7562, 0.2166, 0.7302, 0.2402, 0.7302, 0.3923, 0.7562, 0.3705, 0.7562, 0.3705, 0.7302, 0.3923, 0.7302, 0.5443, 0.7562, 0.5226, 0.7562, 0.5226, 0.7302, 0.5443, 0.7302, 0.2166, 0.7562, -0.01193, 0.7562, -0.01193, 0.7302, 0.2166, 0.7302, 0.3705, 0.7562, 0.3488, 0.7562, 0.3488, 0.7302, 0.3705, 0.7302, 0.5226, 0.7562, 0.5009, 0.7562, 0.5009, 0.7302, 0.5226, 0.7302, 0.7852, 0.4146, 0.7852, 0.367, 0.9988, 0.367, 0.9988, 0.4146, 0.3488, 0.7562, 0.327, 0.7562, 0.327, 0.7302, 0.3488, 0.7302, 0.5009, 0.7562, 0.4792, 0.7562, 0.4792, 0.7302, 0.5009, 0.7302, 0.327, 0.7562, 0.3053, 0.7562, 0.3053, 0.7302, 0.327, 0.7302, 0.4792, 0.7562, 0.4576, 0.7562, 0.4576, 0.7302, 0.4792, 0.7302, 0.3053, 0.7562, 0.2836, 0.7562, 0.2836, 0.7302, 0.3053, 0.7302, 0.4576, 0.7562, 0.4358, 0.7562, 0.4358, 0.7302, 0.4576, 0.7302, 0.2836, 0.7562, 0.2619, 0.7562, 0.2619, 0.7302, 0.2836, 0.7302, 0.4358, 0.7562, 0.4141, 0.7562, 0.4141, 0.7302, 0.4358, 0.7302, 0.4384, 0.4146, 0.4175, 0.4146, 0.4175, 0.367, 0.4384, 0.367, 0.292, 0.4146, 0.2711, 0.4146, 0.2711, 0.367, 0.292, 0.367, 0.4593, 0.4146, 0.4384, 0.4146, 0.4384, 0.367, 0.4593, 0.367, 0.3129, 0.4146, 0.292, 0.4146, 0.292, 0.367, 0.3129, 0.367, 0.4801, 0.4146, 0.4593, 0.4146, 0.4593, 0.367, 0.4801, 0.367, 0.3338, 0.4146, 0.3129, 0.4146, 0.3129, 0.367, 0.3338, 0.367, 0.501, 0.4146, 0.4801, 0.4146, 0.4801, 0.367, 0.501, 0.367, 0.3547, 0.4146, 0.3338, 0.4146, 0.3338, 0.367, 0.3547, 0.367, 0.5219, 0.4146, 0.501, 0.4146, 0.501, 0.367, 0.5219, 0.367, 0.3756, 0.4146, 0.3547, 0.4146, 0.3547, 0.367, 0.3756, 0.367, 0.2276, 0.4146, 0.00773, 0.4146, 0.00773, 0.367, 0.2276, 0.367, 0.5427, 0.4146, 0.5219, 0.4146, 0.5219, 0.367, 0.5427, 0.367, 0.3965, 0.4146, 0.3756, 0.4146, 0.3756, 0.367, 0.3965, 0.367, 0.2503, 0.4146, 0.2276, 0.4146, 0.2276, 0.367, 0.2503, 0.367, 0.5654, 0.4146, 0.5427, 0.4146, 0.5427, 0.367, 0.5654, 0.367, 0.4175, 0.4146, 0.3965, 0.4146, 0.3965, 0.367, 0.4175, 0.367, 0.2711, 0.4146, 0.2503, 0.4146, 0.2503, 0.367, 0.2711, 0.367, 0.7852, 0.4146, 0.5654, 0.4146, 0.5654, 0.367, 0.7852, 0.367, 1.018, 0.7562, 0.7964, 0.7562, 0.7964, 0.7302, 1.018, 0.7302])
me_cube_001.materials.append(mat_m_victorianinnerwall)
me_cube_001.materials.append(mat_m_victorianouterwall)
me_cube_001.use_remesh_fix_poles = True
me_cube_001.use_remesh_preserve_attributes = False
me_cube_001.use_mirror_vertex_groups = False
me_cube_001.update()

# ---- objects
ob_point = bpy.data.objects.new('Point', light_point)
ob_victorianwindow = bpy.data.objects.new('VictorianWindow', me_cube_001)

# ---- transforms, parenting, visibility, modifiers, constraints
ob_point.location = (7.042, 2.044, 2.432)
ob_point.rotation_euler = (6.921, -0.5115, -2.669)
ob_point.lineart.crease_threshold = 0.0
ob_victorianwindow.location = (0.0, 2.98e-08, 0.0)
ob_victorianwindow.rotation_euler = (0.0, 0.0, 2.384e-07)
ob_victorianwindow.scale = (1.0, -1.0, 1.0)
ob_victorianwindow.lineart.crease_threshold = 0.0
_m = ob_victorianwindow.modifiers.new('Auto Smooth', 'NODES')
_m.node_group = ng_auto_smooth
_gi = [s.identifier for s in ng_auto_smooth.interface.items_tree if s.item_type == 'SOCKET' and s.in_out == 'INPUT']
_m[_gi[1]] = 0.5236  # Angle

# ---- collection membership
col_mesh.objects.link(ob_point)
col_rig.objects.link(ob_victorianwindow)

# ---- scene / render settings (as saved in the file)
scene.frame_start = 1; scene.frame_end = 250; scene.frame_set(1)
scene.render.engine = 'BLENDER_EEVEE_NEXT'
scene.cycles.use_denoising = False
scene.cycles.samples = 128
scene.cycles.sampling_pattern = 'TABULATED_SOBOL'
scene.cycles.use_adaptive_sampling = False
scene.cycles.use_light_tree = False
scene.view_settings.view_transform = 'Filmic'
bpy.context.view_layer.update()

# ---- added for rendering (the .blend has no active camera): camera
cam_auto = bpy.data.cameras.new('AutoCamera')
cam_auto.lens = 50.0
cam_auto.sensor_width = 36.0
cam_auto.clip_end = 1000.0
ob_auto_camera = bpy.data.objects.new('AutoCamera', cam_auto)
scene.collection.objects.link(ob_auto_camera)
ob_auto_camera.location = (9.25331, -7.42828, 6.91497)
ob_auto_camera.rotation_euler = (1.09748, -7.21219e-08, 0.694738)
scene.camera = ob_auto_camera
bpy.context.view_layer.update()
